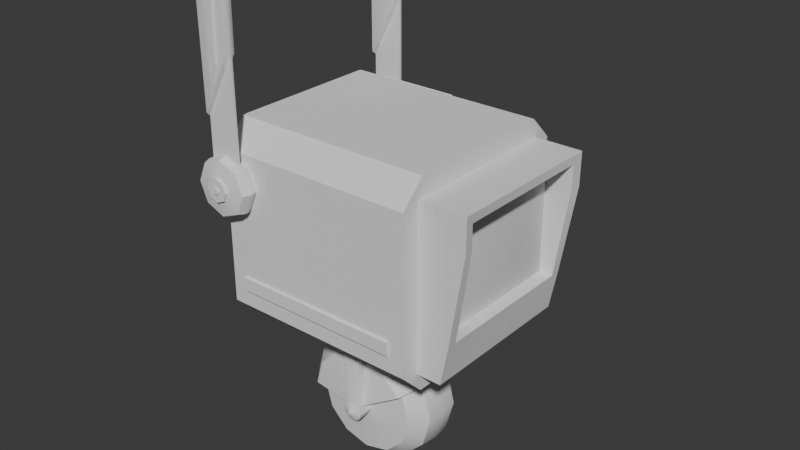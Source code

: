 # Source: Robot_.blend  (saved by Blender 4.3.34; exported with 4.5.12 LTS)
import bpy
from mathutils import Matrix  # noqa: F401  (used for matrix-valued properties, if any)

bpy.ops.wm.read_factory_settings(use_empty=True)
scene = bpy.context.scene
scene.name = 'Scene'

# ---- collections
col_collection = bpy.data.collections.new('Collection'); scene.collection.children.link(col_collection)

# ---- node groups
ng_smooth_by_angle = bpy.data.node_groups.new('Smooth by Angle', 'GeometryNodeTree')
_s = ng_smooth_by_angle.interface.new_socket(name='Mesh', in_out='OUTPUT', socket_type='NodeSocketGeometry')
_s = ng_smooth_by_angle.interface.new_socket(name='Mesh', in_out='INPUT', socket_type='NodeSocketGeometry')
_s = ng_smooth_by_angle.interface.new_socket(name='Angle', in_out='INPUT', socket_type='NodeSocketFloat')
_s.subtype = 'ANGLE'
_s.default_value = 0.5236
_s.min_value = 0.0
_s.max_value = 3.142
_s.description = 'Maximum face angle for smooth edges'
_s = ng_smooth_by_angle.interface.new_socket(name='Ignore Sharpness', in_out='INPUT', socket_type='NodeSocketBool')
_s.force_non_field = True
ng_smooth_by_angle.description = 'Set the sharpness of mesh edges based on the angle between the neighboring faces'
ng_smooth_by_angle.is_modifier = True
_N = ng_smooth_by_angle.nodes; _L = ng_smooth_by_angle.links
n0 = _N.new('GeometryNodeSetShadeSmooth'); n0.name = 'Set Shade Smooth'; n0.location = (120, -80)
n0.domain = 'EDGE'
n1 = _N.new('GeometryNodeSetShadeSmooth'); n1.name = 'Set Shade Smooth.001'; n1.location = (300, -80)
n2 = _N.new('NodeGroupOutput'); n2.name = 'Group Output'; n2.location = (480, -80)
n3 = _N.new('GeometryNodeInputMeshEdgeAngle'); n3.name = 'Edge Angle'; n3.location = (-440, -240)
n4 = _N.new('NodeGroupInput'); n4.name = 'Group Input'; n4.location = (-80, -80)
n5 = _N.new('GeometryNodeInputEdgeSmooth'); n5.name = 'Is Edge Smooth'; n5.location = (-260, -120)
n6 = _N.new('GeometryNodeInputShadeSmooth'); n6.name = 'Is Shade Smooth'; n6.location = (-440, -397)
n7 = _N.new('FunctionNodeCompare'); n7.name = 'Compare'; n7.location = (-260, -260)
n7.operation = 'LESS_EQUAL'
n7.inputs[6].default_value = (0.0, 0.0, 0.0, 0.0)
n7.inputs[7].default_value = (0.0, 0.0, 0.0, 0.0)
n8 = _N.new('FunctionNodeBooleanMath'); n8.name = 'Boolean Math.001'; n8.location = (-80, -260)
n9 = _N.new('NodeGroupInput'); n9.name = 'Group Input.001'; n9.location = (-440, -329)
n10 = _N.new('NodeGroupInput'); n10.name = 'Group Input.002'; n10.location = (-259, -189)
n11 = _N.new('FunctionNodeBooleanMath'); n11.name = 'Boolean Math'; n11.location = (-80, -149)
n11.operation = 'OR'
n12 = _N.new('FunctionNodeBooleanMath'); n12.name = 'Boolean Math.002'; n12.location = (-260, -380)
n12.operation = 'OR'
n13 = _N.new('NodeGroupInput'); n13.name = 'Group Input.003'; n13.location = (-440, -460)
_L.new(n3.outputs[0], n7.inputs[0])
_L.new(n1.outputs[0], n2.inputs[0])
_L.new(n9.outputs[1], n7.inputs[1])
_L.new(n7.outputs[0], n8.inputs[0])
_L.new(n4.outputs[0], n0.inputs[0])
_L.new(n0.outputs[0], n1.inputs[0])
_L.new(n8.outputs[0], n0.inputs[2])
_L.new(n10.outputs[2], n11.inputs[1])
_L.new(n5.outputs[0], n11.inputs[0])
_L.new(n11.outputs[0], n0.inputs[1])
_L.new(n13.outputs[2], n12.inputs[1])
_L.new(n6.outputs[0], n12.inputs[0])
_L.new(n12.outputs[0], n8.inputs[1])
n2.is_active_output = True

# ---- world
world_world = bpy.data.worlds.new('World'); scene.world = world_world
world_world.use_nodes = True; world_world.node_tree.nodes.clear()
_N = world_world.node_tree.nodes; _L = world_world.node_tree.links
n0 = _N.new('ShaderNodeOutputWorld'); n0.name = 'World Output'; n0.location = (300, 300)
n1 = _N.new('ShaderNodeBackground'); n1.name = 'Background'; n1.location = (10, 300)
n1.inputs[0].default_value = (0.05088, 0.05088, 0.05088, 1.0)
_L.new(n1.outputs[0], n0.inputs[0])
n0.is_active_output = True
world_world.color = (0.05088, 0.05088, 0.05088)
world_world.sun_shadow_jitter_overblur = 0.0

# ---- meshes
me_circle = bpy.data.meshes.new('Circle')
me_circle.from_pydata([(-0.1974, 0.496, 0.1389), (-0.4903, -0.2111, 0.1389), (-0.1974, -0.9182, 0.1389), (0.5097, -1.211, 0.1389), (1.217, -0.9182, 0.1389), (1.51, -0.2111, 0.1389), (1.217, 0.496, 0.1389), (0.5097, 0.7889, 0.1389), (-0.1974, 0.496, 0.7435), (-0.4903, -0.2111, 0.7435), (-0.1974, -0.9182, 0.7435), (0.5097, -1.211, 0.7435), (1.217, -0.9182, 0.7435), (1.51, -0.2111, 0.7435), (1.217, 0.496, 0.7435), (0.5097, 0.7889, 0.7435), (0.1958, 0.1028, 0.8552), (0.06579, -0.2111, 0.8552), (0.1958, -0.525, 0.8552), (0.5097, -0.655, 0.8552), (0.8235, -0.525, 0.8552), (0.9535, -0.2111, 0.8552), (0.8235, 0.1028, 0.8552), (0.5097, 0.2328, 0.8552), (0.2104, 0.08816, 0.9477), (0.08643, -0.2111, 0.9477), (0.2104, -0.5104, 0.9477), (0.5097, -0.6343, 0.9477), (0.8089, -0.5104, 0.9477), (0.9329, -0.2111, 0.9477), (0.8089, 0.08816, 0.9477), (0.5097, 0.2121, 0.9477), (0.4135, -0.1149, 0.9477), (0.3737, -0.2111, 0.9477), (0.4135, -0.3073, 0.9477), (0.5097, -0.3471, 0.9477), (0.6058, -0.3073, 0.9477), (0.6457, -0.2111, 0.9477), (0.6058, -0.1149, 0.9477), (0.5097, -0.07511, 0.9477), (0.4135, -0.1149, 0.9995), (0.3737, -0.2111, 0.9995), (0.4135, -0.3073, 0.9995), (0.5097, -0.3471, 0.9995), (0.6058, -0.3073, 0.9995), (0.6457, -0.2111, 0.9995), (0.6058, -0.1149, 0.9995), (0.5097, -0.07511, 0.9995), (1.078, 7.323, 0.4643), (1.078, 7.323, 0.3691), (-0.05821, 7.323, 0.3691), (-0.05821, 7.323, 0.4643), (1.078, 0.6137, 0.3691), (1.078, 0.6137, 0.4643), (-0.05822, 0.6137, 0.3691), (-0.05822, 0.6137, 0.4643), (0.1689, 7.323, 0.3691), (0.8504, 7.323, 0.3691), (0.8504, 0.6137, 0.4643), (0.1689, 0.6137, 0.4643), (0.1689, 0.6137, 0.3691), (0.8504, 0.6137, 0.3691), (0.8504, 7.323, 0.4643), (0.1689, 7.323, 0.4643), (0.1689, 2.516, 0.3691), (0.8504, 3.839, 0.3691), (0.1689, 2.516, 0.4643), (0.8504, 3.839, 0.4643), (-0.05822, 2.076, 0.4643), (1.078, 4.279, 0.4643), (1.078, 4.279, 0.3691), (-0.05822, 2.076, 0.3691), (0.627, 3.906, 0.6135), (0.6824, 7.094, 0.612), (0.3452, 3.305, 0.6107), (0.3701, 7.095, 0.6142), (-0.1316, 7.271, 0.5883), (1.01, 4.296, 0.2167), (1.01, 4.296, 0.6167), (-0.1316, 7.271, 0.2451), (-0.2268, 2.142, 0.46), (-0.2268, 2.142, 0.3734), (1.025, 7.27, 0.624), (1.025, 7.27, 0.2094), (0.7912, 3.868, 0.6136), (0.8501, 7.258, 0.6122), (0.1754, 2.554, 0.6104), (0.2063, 7.261, 0.6141), (0.7912, 3.868, 0.2198), (0.1754, 2.554, 0.223), (0.8501, 7.258, 0.2212), (0.2063, 7.261, 0.2193), (0.619, 4.001, 0.6921), (0.6707, 6.98, 0.6908), (0.3557, 3.439, 0.6895), (0.379, 6.981, 0.6928), (-0.2561, 0.5547, 0.5006), (-0.26, 0.5585, 0.3202), (-0.5788, -0.2111, 0.3202), (-0.5733, -0.2111, 0.5006), (-0.26, -0.9807, 0.3202), (-0.2561, -0.9769, 0.5006), (0.5097, -1.3, 0.3202), (0.5097, -1.294, 0.5006), (1.279, -0.9807, 0.3202), (1.275, -0.9769, 0.5006), (1.598, -0.2111, 0.3202), (1.593, -0.2111, 0.5006), (1.279, 0.5585, 0.3202), (1.275, 0.5547, 0.5006), (0.5097, 0.8773, 0.3202), (0.5097, 0.8719, 0.5006)], [], [(107, 109, 14, 13), (103, 105, 12, 11), (111, 96, 8, 15), (0, 1, 98, 97), (109, 111, 15, 14), (105, 107, 13, 12), (101, 103, 11, 10), (7, 0, 97, 110), (99, 101, 10, 9), (5, 6, 108, 106), (3, 4, 104, 102), (1, 2, 100, 98), (6, 7, 110, 108), (4, 5, 106, 104), (2, 3, 102, 100), (14, 15, 23, 22), (12, 13, 21, 20), (10, 11, 19, 18), (8, 9, 17, 16), (15, 8, 16, 23), (13, 14, 22, 21), (11, 12, 20, 19), (9, 10, 18, 17), (17, 18, 26, 25), (22, 23, 31, 30), (20, 21, 29, 28), (18, 19, 27, 26), (16, 17, 25, 24), (23, 16, 24, 31), (21, 22, 30, 29), (19, 20, 28, 27), (31, 24, 32, 39), (29, 30, 38, 37), (27, 28, 36, 35), (25, 26, 34, 33), (30, 31, 39, 38), (28, 29, 37, 36), (26, 27, 35, 34), (24, 25, 33, 32), (34, 35, 43, 42), (32, 33, 41, 40), (39, 32, 40, 47), (37, 38, 46, 45), (35, 36, 44, 43), (33, 34, 42, 41), (38, 39, 47, 46), (36, 37, 45, 44), (41, 42, 43, 44, 45, 46, 47, 40), (69, 70, 49, 48), (71, 64, 60, 54), (63, 62, 57, 56), (48, 62, 85, 82), (58, 67, 66, 59), (53, 52, 70, 69), (56, 57, 90, 91), (59, 66, 68, 55), (68, 66, 86, 80), (54, 55, 68, 71), (50, 56, 91, 79), (51, 63, 56, 50), (62, 48, 49, 57), (66, 67, 84, 86), (64, 65, 61, 60), (53, 69, 67, 58), (65, 70, 52, 61), (51, 50, 79, 76), (69, 48, 82, 78), (77, 88, 90, 83), (73, 75, 95, 93), (85, 84, 78, 82), (89, 81, 79, 91), (76, 80, 86, 87), (74, 72, 92, 94), (81, 80, 76, 79), (63, 51, 76, 87), (62, 63, 87, 85), (64, 71, 81, 89), (57, 49, 83, 90), (70, 65, 88, 77), (71, 68, 80, 81), (65, 64, 89, 88), (49, 70, 77, 83), (67, 69, 78, 84), (73, 72, 84, 85), (74, 75, 87, 86), (75, 73, 85, 87), (72, 74, 86, 84), (89, 91, 90, 88), (95, 94, 92, 93), (72, 73, 93, 92), (75, 74, 94, 95), (99, 96, 97, 98), (101, 99, 98, 100), (103, 101, 100, 102), (105, 103, 102, 104), (107, 105, 104, 106), (109, 107, 106, 108), (111, 109, 108, 110), (96, 111, 110, 97), (96, 99, 9, 8), (1, 0, 7, 6, 5, 4, 3, 2)])
me_circle.polygons.foreach_set('use_smooth', [True] * 101)
_uv = me_circle.uv_layers.new(name='UVMap')
_uv.uv.foreach_set('vector', [0.0, 0.0, 0.0, 0.0, 0.0, 0.0, 0.0, 0.0, 0.0, 0.0, 0.0, 0.0, 0.0, 0.0, 0.0, 0.0, 0.0, 0.0, 0.0, 0.0, 0.0, 0.0, 0.0, 0.0, 0.0, 0.0, 0.0, 0.0, 0.0, 0.0, 0.0, 0.0, 0.0, 0.0, 0.0, 0.0, 0.0, 0.0, 0.0, 0.0, 0.0, 0.0, 0.0, 0.0, 0.0, 0.0, 0.0, 0.0, 0.0, 0.0, 0.0, 0.0, 0.0, 0.0, 0.0, 0.0, 0.0, 0.0, 0.0, 0.0, 0.0, 0.0, 0.0, 0.0, 0.0, 0.0, 0.0, 0.0, 0.0, 0.0, 0.0, 0.0, 0.0, 0.0, 0.0, 0.0, 0.0, 0.0, 0.0, 0.0, 0.0, 0.0, 0.0, 0.0, 0.0, 0.0, 0.0, 0.0, 0.0, 0.0, 0.0, 0.0, 0.0, 0.0, 0.0, 0.0, 0.0, 0.0, 0.0, 0.0, 0.0, 0.0, 0.0, 0.0, 0.0, 0.0, 0.0, 0.0, 0.0, 0.0, 0.0, 0.0, 0.0, 0.0, 0.0, 0.0, 0.0, 0.0, 0.0, 0.0, 0.0, 0.0, 0.0, 0.0, 0.0, 0.0, 0.0, 0.0, 0.0, 0.0, 0.0, 0.0, 0.0, 0.0, 0.0, 0.0, 0.0, 0.0, 0.0, 0.0, 0.0, 0.0, 0.0, 0.0, 0.0, 0.0, 0.0, 0.0, 0.0, 0.0, 0.0, 0.0, 0.0, 0.0, 0.0, 0.0, 0.0, 0.0, 0.0, 0.0, 0.0, 0.0, 0.0, 0.0, 0.0, 0.0, 0.0, 0.0, 0.0, 0.0, 0.0, 0.0, 0.0, 0.0, 0.0, 0.0, 0.0, 0.0, 0.0, 0.0, 0.0, 0.0, 0.0, 0.0, 0.0, 0.0, 0.0, 0.0, 0.0, 0.0, 0.0, 0.0, 0.0, 0.0, 0.0, 0.0, 0.0, 0.0, 0.0, 0.0, 0.0, 0.0, 0.0, 0.0, 0.0, 0.0, 0.0, 0.0, 0.0, 0.0, 0.0, 0.0, 0.0, 0.0, 0.0, 0.0, 0.0, 0.0, 0.0, 0.0, 0.0, 0.0, 0.0, 0.0, 0.0, 0.0, 0.0, 0.0, 0.0, 0.0, 0.0, 0.0, 0.0, 0.0, 0.0, 0.0, 0.0, 0.0, 0.0, 0.0, 0.0, 0.0, 0.0, 0.0, 0.0, 0.0, 0.0, 0.0, 0.0, 0.0, 0.0, 0.0, 0.0, 0.0, 0.0, 0.0, 0.0, 0.0, 0.0, 0.0, 0.0, 0.0, 0.0, 0.0, 0.0, 0.0, 0.0, 0.0, 0.0, 0.0, 0.0, 0.0, 0.0, 0.0, 0.0, 0.0, 0.0, 0.0, 0.0, 0.0, 0.0, 0.0, 0.0, 0.0, 0.0, 0.0, 0.0, 0.0, 0.0, 0.0, 0.0, 0.0, 0.0, 0.0, 0.0, 0.0, 0.0, 0.0, 0.0, 0.0, 0.0, 0.0, 0.0, 0.0, 0.0, 0.0, 0.0, 0.0, 0.0, 0.0, 0.0, 0.0, 0.0, 0.0, 0.0, 0.0, 0.0, 0.0, 0.0, 0.0, 0.0, 0.0, 0.0, 0.0, 0.0, 0.0, 0.0, 0.0, 0.0, 0.0, 0.0, 0.0, 0.0, 0.0, 0.0, 0.0, 0.0, 0.0, 0.0, 0.0, 0.0, 0.0, 0.0, 0.0, 0.0, 0.0, 0.0, 0.0, 0.0, 0.0, 0.0, 0.0, 0.0, 0.0, 0.0, 0.0, 0.0, 0.0, 0.0, 0.0, 0.0, 0.0, 0.0, 0.0, 0.0, 0.0, 0.0, 0.0, 0.0, 0.0, 0.0, 0.0, 0.0, 0.0, 0.0, 0.0, 0.0, 0.0, 0.0, 0.0, 0.0, 0.0, 0.0, 0.0, 0.0, 0.0, 0.0, 0.0, 0.0, 0.0, 0.0, 0.0, 0.625, 0.75, 0.375, 0.75, 0.375, 0.75, 0.625, 0.75, 0.375, 0.5, 0.375, 0.55, 0.375, 0.55, 0.375, 0.5, 0.625, 0.55, 0.625, 0.7, 0.375, 0.7, 0.375, 0.55, 0.625, 0.75, 0.625, 0.7, 0.625, 0.7, 0.625, 0.75, 0.625, 0.7, 0.625, 0.7, 0.625, 0.55, 0.625, 0.55, 0.625, 0.75, 0.375, 0.75, 0.375, 0.75, 0.625, 0.75, 0.375, 0.55, 0.375, 0.7, 0.375, 0.7, 0.375, 0.55, 0.625, 0.55, 0.625, 0.55, 0.625, 0.5, 0.625, 0.5, 0.625, 0.5, 0.625, 0.55, 0.625, 0.55, 0.625, 0.5, 0.375, 0.5, 0.625, 0.5, 0.625, 0.5, 0.375, 0.5, 0.375, 0.5, 0.375, 0.55, 0.375, 0.55, 0.375, 0.5, 0.625, 0.5, 0.625, 0.55, 0.375, 0.55, 0.375, 0.5, 0.625, 0.7, 0.625, 0.75, 0.375, 0.75, 0.375, 0.7, 0.625, 0.55, 0.625, 0.7, 0.625, 0.7, 0.625, 0.55, 0.375, 0.55, 0.375, 0.7, 0.375, 0.7, 0.375, 0.55, 0.625, 0.75, 0.625, 0.75, 0.625, 0.7, 0.625, 0.7, 0.375, 0.7, 0.375, 0.75, 0.375, 0.75, 0.375, 0.7, 0.625, 0.5, 0.375, 0.5, 0.375, 0.5, 0.625, 0.5, 0.625, 0.75, 0.625, 0.75, 0.625, 0.75, 0.625, 0.75, 0.375, 0.75, 0.375, 0.7, 0.375, 0.7, 0.375, 0.75, 0.625, 0.6614, 0.625, 0.5886, 0.625, 0.5886, 0.625, 0.6614, 0.625, 0.7, 0.625, 0.7, 0.625, 0.75, 0.625, 0.75, 0.375, 0.55, 0.375, 0.5, 0.375, 0.5, 0.375, 0.55, 0.625, 0.5, 0.625, 0.5, 0.625, 0.55, 0.625, 0.55, 0.625, 0.5907, 0.625, 0.6592, 0.625, 0.6592, 0.625, 0.5907, 0.375, 0.5, 0.625, 0.5, 0.625, 0.5, 0.375, 0.5, 0.625, 0.55, 0.625, 0.5, 0.625, 0.5, 0.625, 0.55, 0.625, 0.7, 0.625, 0.55, 0.625, 0.55, 0.625, 0.7, 0.375, 0.55, 0.375, 0.5, 0.375, 0.5, 0.375, 0.55, 0.375, 0.7, 0.375, 0.75, 0.375, 0.75, 0.375, 0.7, 0.375, 0.75, 0.375, 0.7, 0.375, 0.7, 0.375, 0.75, 0.375, 0.5, 0.625, 0.5, 0.625, 0.5, 0.375, 0.5, 0.375, 0.7, 0.375, 0.55, 0.375, 0.55, 0.375, 0.7, 0.375, 0.75, 0.375, 0.75, 0.375, 0.75, 0.375, 0.75, 0.625, 0.7, 0.625, 0.75, 0.625, 0.75, 0.625, 0.7, 0.625, 0.6614, 0.625, 0.6592, 0.625, 0.7, 0.625, 0.7, 0.625, 0.5907, 0.625, 0.5886, 0.625, 0.55, 0.625, 0.55, 0.625, 0.5886, 0.625, 0.6614, 0.625, 0.7, 0.625, 0.55, 0.625, 0.6592, 0.625, 0.5907, 0.625, 0.55, 0.625, 0.7, 0.375, 0.55, 0.375, 0.55, 0.375, 0.7, 0.375, 0.7, 0.625, 0.5886, 0.625, 0.5907, 0.625, 0.6592, 0.625, 0.6614, 0.625, 0.6592, 0.625, 0.6614, 0.625, 0.6614, 0.625, 0.6592, 0.625, 0.5886, 0.625, 0.5907, 0.625, 0.5907, 0.625, 0.5886, 0.0, 0.0, 0.0, 0.0, 0.0, 0.0, 0.0, 0.0, 0.0, 0.0, 0.0, 0.0, 0.0, 0.0, 0.0, 0.0, 0.0, 0.0, 0.0, 0.0, 0.0, 0.0, 0.0, 0.0, 0.0, 0.0, 0.0, 0.0, 0.0, 0.0, 0.0, 0.0, 0.0, 0.0, 0.0, 0.0, 0.0, 0.0, 0.0, 0.0, 0.0, 0.0, 0.0, 0.0, 0.0, 0.0, 0.0, 0.0, 0.0, 0.0, 0.0, 0.0, 0.0, 0.0, 0.0, 0.0, 0.0, 0.0, 0.0, 0.0, 0.0, 0.0, 0.0, 0.0, 0.0, 0.0, 0.0, 0.0, 0.0, 0.0, 0.0, 0.0, 0.0, 0.0, 0.0, 0.0, 0.0, 0.0, 0.0, 0.0, 0.0, 0.0, 0.0, 0.0, 0.0, 0.0, 0.0, 0.0])
me_circle.update()
me_circle_001 = bpy.data.meshes.new('Circle.001')
me_circle_001.from_pydata([(0.0, 1.0, 0.2), (1.0, 0.0, 0.2), (0.866, 0.5, 0.2), (0.5, 0.866, 0.2), (0.5146, 0.8913, 0.0), (0.0, 1.029, 0.0), (1.029, 0.0, 0.0), (0.8913, 0.5146, 0.0), (0.0, 0.7921, 0.3837), (0.3961, 0.686, 0.3837), (0.686, 0.3961, 0.3837), (0.7921, 0.0, 0.3837), (0.0779, 0.1349, 0.4288), (0.1349, 0.0779, 0.4288), (0.1566, 0.0, 0.4288), (0.0, 0.1566, 0.4288), (0.0779, 0.1349, 0.5937), (0.1349, 0.0779, 0.5937), (0.1566, 0.0, 0.5937), (0.0, 0.1566, 0.5937), (0.0, 0.1566, 0.5343), (0.0779, 0.1349, 0.5343), (0.1349, 0.0779, 0.5343), (0.1566, 0.0, 0.5343), (-1.0, 0.0, 0.2), (-0.866, 0.5, 0.2), (-0.5, 0.866, 0.2), (-0.5146, 0.8913, 0.0), (-1.029, 0.0, 0.0), (-0.8913, 0.5146, 0.0), (-0.3961, 0.686, 0.3837), (-0.686, 0.3961, 0.3837), (-0.7921, 0.0, 0.3837), (-0.0779, 0.1349, 0.4288), (-0.1349, 0.0779, 0.4288), (-0.1566, 0.0, 0.4288), (-0.0779, 0.1349, 0.5937), (-0.1349, 0.0779, 0.5937), (-0.1566, 0.0, 0.5937), (-0.0779, 0.1349, 0.5343), (-0.1349, 0.0779, 0.5343), (-0.1566, 0.0, 0.5343), (0.0, -1.0, 0.2), (0.866, -0.5, 0.2), (0.5, -0.866, 0.2), (0.5146, -0.8913, 0.0), (0.0, -1.029, 0.0), (0.8913, -0.5146, 0.0), (0.0, -0.7921, 0.3837), (0.3961, -0.686, 0.3837), (0.686, -0.3961, 0.3837), (0.0779, -0.1349, 0.4288), (0.1349, -0.0779, 0.4288), (0.0, -0.1566, 0.4288), (0.0779, -0.1349, 0.5937), (0.1349, -0.0779, 0.5937), (0.0, -0.1566, 0.5937), (0.0, -0.1566, 0.5343), (0.0779, -0.1349, 0.5343), (0.1349, -0.0779, 0.5343), (-0.866, -0.5, 0.2), (-0.5, -0.866, 0.2), (-0.5146, -0.8913, 0.0), (-0.8913, -0.5146, 0.0), (-0.3961, -0.686, 0.3837), (-0.686, -0.3961, 0.3837), (-0.0779, -0.1349, 0.4288), (-0.1349, -0.0779, 0.4288), (-0.0779, -0.1349, 0.5937), (-0.1349, -0.0779, 0.5937), (-0.0779, -0.1349, 0.5343), (-0.1349, -0.0779, 0.5343), (0.1349, 1.51, 0.5937), (0.0779, 1.51, 0.5937), (0.0, 1.51, 0.5937), (0.0779, 1.51, 0.5343), (0.1349, 1.51, 0.5343), (0.0, 1.51, 0.5343), (-0.1349, 1.51, 0.5937), (-0.0779, 1.51, 0.5937), (-0.0779, 1.51, 0.5343), (-0.1349, 1.51, 0.5343), (0.05301, 0.09182, 0.614), (0.09182, 0.05301, 0.614), (0.1066, 1.442e-09, 0.614), (0.0, 0.1066, 0.614), (-0.05301, 0.09182, 0.614), (-0.09182, 0.05301, 0.614), (-0.1066, 1.442e-09, 0.614), (0.05301, -0.09182, 0.614), (0.09182, -0.05301, 0.614), (0.0, -0.1066, 0.614), (-0.05301, -0.09182, 0.614), (-0.09182, -0.05301, 0.614), (0.01672, 0.02896, 0.6311), (0.02896, 0.01672, 0.6311), (0.03362, -5.12e-10, 0.6311), (-4.251e-10, 0.03362, 0.6311), (-0.01672, 0.02896, 0.6311), (-0.02896, 0.01672, 0.6311), (-0.03362, -5.12e-10, 0.6311), (0.01672, -0.02896, 0.6311), (0.02896, -0.01672, 0.6311), (-4.251e-10, -0.03362, 0.6311), (-0.01672, -0.02896, 0.6311), (-0.02896, -0.01672, 0.6311), (0.01672, 0.02896, 0.6478), (0.02896, 0.01672, 0.6478), (0.03362, 2.162e-10, 0.6478), (-4.251e-10, 0.03362, 0.6478), (-0.01672, 0.02896, 0.6478), (-0.02896, 0.01672, 0.6478), (-0.03362, 2.162e-10, 0.6478), (0.01672, -0.02896, 0.6478), (0.02896, -0.01672, 0.6478), (-4.251e-10, -0.03362, 0.6478), (-0.01672, -0.02896, 0.6478), (-0.02896, -0.01672, 0.6478), (6.165e-10, 1.138, 0.2513), (0.9378, 0.6093, 0.2499), (0.5504, 0.9909, 0.2513), (0.5705, 1.026, 0.0), (0.0, 1.179, 0.0), (0.9704, 0.6313, 0.0), (0.0, 0.8783, 0.4857), (0.4204, 0.7657, 0.4857), (0.7214, 0.469, 0.4851), (0.0819, 0.1794, 0.5416), (0.1408, 0.1213, 0.5415), (0.0, 0.2022, 0.5416), (-1.098, 0.06384, 0.2499), (-0.9533, 0.588, 0.2513), (-0.5504, 0.9909, 0.2513), (-0.5705, 1.026, 0.0), (-1.137, 0.06655, 0.0), (-0.9881, 0.6081, 0.0), (-0.4204, 0.7657, 0.4857), (-0.7281, 0.458, 0.4857), (-0.8404, 0.05054, 0.4851), (-0.0819, 0.1794, 0.5416), (-0.1418, 0.1195, 0.5416), (-0.1646, 0.03974, 0.5415)], [], [(5, 4, 3, 0), (7, 6, 1, 2), (4, 7, 2, 3), (2, 1, 11, 10), (3, 2, 10, 9), (0, 3, 9, 8), (10, 11, 14, 13), (9, 10, 13, 12), (8, 9, 12, 15), (22, 17, 72, 76), (37, 40, 81, 78), (22, 23, 18, 17), (13, 14, 23, 22), (12, 13, 22, 21), (15, 12, 21, 20), (5, 0, 26, 27), (29, 25, 24, 28), (27, 26, 25, 29), (25, 31, 32, 24), (26, 30, 31, 25), (0, 8, 30, 26), (31, 34, 35, 32), (30, 33, 34, 31), (8, 15, 33, 30), (17, 16, 73, 72), (40, 39, 80, 81), (40, 37, 38, 41), (34, 40, 41, 35), (33, 39, 40, 34), (15, 20, 39, 33), (46, 42, 44, 45), (47, 43, 1, 6), (45, 44, 43, 47), (43, 50, 11, 1), (44, 49, 50, 43), (42, 48, 49, 44), (50, 52, 14, 11), (49, 51, 52, 50), (48, 53, 51, 49), (57, 56, 54, 58), (58, 54, 55, 59), (59, 55, 18, 23), (52, 59, 23, 14), (51, 58, 59, 52), (53, 57, 58, 51), (46, 62, 61, 42), (63, 28, 24, 60), (62, 63, 60, 61), (60, 24, 32, 65), (61, 60, 65, 64), (42, 61, 64, 48), (65, 32, 35, 67), (64, 65, 67, 66), (48, 64, 66, 53), (57, 70, 68, 56), (70, 71, 69, 68), (71, 41, 38, 69), (67, 35, 41, 71), (66, 67, 71, 70), (53, 66, 70, 57), (77, 75, 73, 74), (75, 76, 72, 73), (77, 74, 79, 80), (80, 79, 78, 81), (39, 20, 77, 80), (21, 22, 76, 75), (16, 19, 74, 73), (36, 37, 78, 79), (20, 21, 75, 77), (19, 36, 79, 74), (17, 18, 84, 83), (18, 55, 90, 84), (68, 69, 93, 92), (38, 37, 87, 88), (16, 17, 83, 82), (55, 54, 89, 90), (56, 68, 92, 91), (19, 16, 82, 85), (54, 56, 91, 89), (37, 36, 86, 87), (69, 38, 88, 93), (36, 19, 85, 86), (89, 91, 103, 101), (86, 85, 97, 98), (85, 82, 94, 97), (93, 88, 100, 105), (84, 90, 102, 96), (88, 87, 99, 100), (92, 93, 105, 104), (83, 84, 96, 95), (90, 89, 101, 102), (87, 86, 98, 99), (91, 92, 104, 103), (82, 83, 95, 94), (94, 95, 107, 106), (101, 103, 115, 113), (98, 97, 109, 110), (97, 94, 106, 109), (105, 100, 112, 117), (96, 102, 114, 108), (100, 99, 111, 112), (104, 105, 117, 116), (95, 96, 108, 107), (102, 101, 113, 114), (99, 98, 110, 111), (103, 104, 116, 115), (108, 114, 113, 115, 116, 117, 112, 111, 110, 109, 106, 107), (122, 121, 120, 118), (121, 123, 119, 120), (120, 119, 126, 125), (118, 120, 125, 124), (125, 126, 128, 127), (124, 125, 127, 129), (122, 118, 132, 133), (135, 131, 130, 134), (133, 132, 131, 135), (131, 137, 138, 130), (132, 136, 137, 131), (118, 124, 136, 132), (137, 140, 141, 138), (136, 139, 140, 137), (124, 129, 139, 136)])
me_circle_001.polygons.foreach_set('use_smooth', [True] * 122)
_uv = me_circle_001.uv_layers.new(name='UVMap')
_uv.uv.foreach_set('vector', [0.0, 0.0, 0.0, 0.0, 0.0, 0.0, 0.0, 0.0, 0.0, 0.0, 0.0, 0.0, 0.0, 0.0, 0.0, 0.0, 0.0, 0.0, 0.0, 0.0, 0.0, 0.0, 0.0, 0.0, 0.0, 0.0, 0.0, 0.0, 0.0, 0.0, 0.0, 0.0, 0.0, 0.0, 0.0, 0.0, 0.0, 0.0, 0.0, 0.0, 0.0, 0.0, 0.0, 0.0, 0.0, 0.0, 0.0, 0.0, 0.0, 0.0, 0.0, 0.0, 0.0, 0.0, 0.0, 0.0, 0.0, 0.0, 0.0, 0.0, 0.0, 0.0, 0.0, 0.0, 0.0, 0.0, 0.0, 0.0, 0.0, 0.0, 0.0, 0.0, 0.0, 0.0, 0.0, 0.0, 0.0, 0.0, 0.0, 0.0, 0.0, 0.0, 0.0, 0.0, 0.0, 0.0, 0.0, 0.0, 0.0, 0.0, 0.0, 0.0, 0.0, 0.0, 0.0, 0.0, 0.0, 0.0, 0.0, 0.0, 0.0, 0.0, 0.0, 0.0, 0.0, 0.0, 0.0, 0.0, 0.0, 0.0, 0.0, 0.0, 0.0, 0.0, 0.0, 0.0, 0.0, 0.0, 0.0, 0.0, 0.0, 0.0, 0.0, 0.0, 0.0, 0.0, 0.0, 0.0, 0.0, 0.0, 0.0, 0.0, 0.0, 0.0, 0.0, 0.0, 0.0, 0.0, 0.0, 0.0, 0.0, 0.0, 0.0, 0.0, 0.0, 0.0, 0.0, 0.0, 0.0, 0.0, 0.0, 0.0, 0.0, 0.0, 0.0, 0.0, 0.0, 0.0, 0.0, 0.0, 0.0, 0.0, 0.0, 0.0, 0.0, 0.0, 0.0, 0.0, 0.0, 0.0, 0.0, 0.0, 0.0, 0.0, 0.0, 0.0, 0.0, 0.0, 0.0, 0.0, 0.0, 0.0, 0.0, 0.0, 0.0, 0.0, 0.0, 0.0, 0.0, 0.0, 0.0, 0.0, 0.0, 0.0, 0.0, 0.0, 0.0, 0.0, 0.0, 0.0, 0.0, 0.0, 0.0, 0.0, 0.0, 0.0, 0.0, 0.0, 0.0, 0.0, 0.0, 0.0, 0.0, 0.0, 0.0, 0.0, 0.0, 0.0, 0.0, 0.0, 0.0, 0.0, 0.0, 0.0, 0.0, 0.0, 0.0, 0.0, 0.0, 0.0, 0.0, 0.0, 0.0, 0.0, 0.0, 0.0, 0.0, 0.0, 0.0, 0.0, 0.0, 0.0, 0.0, 0.0, 0.0, 0.0, 0.0, 0.0, 0.0, 0.0, 0.0, 0.0, 0.0, 0.0, 0.0, 0.0, 0.0, 0.0, 0.0, 0.0, 0.0, 0.0, 0.0, 0.0, 0.0, 0.0, 0.0, 0.0, 0.0, 0.0, 0.0, 0.0, 0.0, 0.0, 0.0, 0.0, 0.0, 0.0, 0.0, 0.0, 0.0, 0.0, 0.0, 0.0, 0.0, 0.0, 0.0, 0.0, 0.0, 0.0, 0.0, 0.0, 0.0, 0.0, 0.0, 0.0, 0.0, 0.0, 0.0, 0.0, 0.0, 0.0, 0.0, 0.0, 0.0, 0.0, 0.0, 0.0, 0.0, 0.0, 0.0, 0.0, 0.0, 0.0, 0.0, 0.0, 0.0, 0.0, 0.0, 0.0, 0.0, 0.0, 0.0, 0.0, 0.0, 0.0, 0.0, 0.0, 0.0, 0.0, 0.0, 0.0, 0.0, 0.0, 0.0, 0.0, 0.0, 0.0, 0.0, 0.0, 0.0, 0.0, 0.0, 0.0, 0.0, 0.0, 0.0, 0.0, 0.0, 0.0, 0.0, 0.0, 0.0, 0.0, 0.0, 0.0, 0.0, 0.0, 0.0, 0.0, 0.0, 0.0, 0.0, 0.0, 0.0, 0.0, 0.0, 0.0, 0.0, 0.0, 0.0, 0.0, 0.0, 0.0, 0.0, 0.0, 0.0, 0.0, 0.0, 0.0, 0.0, 0.0, 0.0, 0.0, 0.0, 0.0, 0.0, 0.0, 0.0, 0.0, 0.0, 0.0, 0.0, 0.0, 0.0, 0.0, 0.0, 0.0, 0.0, 0.0, 0.0, 0.0, 0.0, 0.0, 0.0, 0.0, 0.0, 0.0, 0.0, 0.0, 0.0, 0.0, 0.0, 0.0, 0.0, 0.0, 0.0, 0.0, 0.0, 0.0, 0.0, 0.0, 0.0, 0.0, 0.0, 0.0, 0.0, 0.0, 0.0, 0.0, 0.0, 0.0, 0.0, 0.0, 0.0, 0.0, 0.0, 0.0, 0.0, 0.0, 0.0, 0.0, 0.0, 0.0, 0.0, 0.0, 0.0, 0.0, 0.0, 0.0, 0.0, 0.0, 0.0, 0.0, 0.0, 0.0, 0.0, 0.0, 0.0, 0.0, 0.0, 0.0, 0.0, 0.0, 0.0, 0.0, 0.0, 0.0, 0.0, 0.0, 0.0, 0.0, 0.0, 0.0, 0.0, 0.0, 0.0, 0.0, 0.0, 0.0, 0.0, 0.0, 0.0, 0.0, 0.0, 0.0, 0.0, 0.0, 0.0, 0.0, 0.0, 0.0, 0.0, 0.0, 0.0, 0.0, 0.0, 0.0, 0.0, 0.0, 0.0, 0.0, 0.0, 0.0, 0.0, 0.0, 0.0, 0.0, 0.0, 0.0, 0.0, 0.0, 0.0, 0.0, 0.0, 0.0, 0.0, 0.0, 0.0, 0.0, 0.0, 0.0, 0.0, 0.0, 0.0, 0.0, 0.0, 0.0, 0.0, 0.0, 0.0, 0.0, 0.0, 0.0, 0.0, 0.0, 0.0, 0.0, 0.0, 0.0, 0.0, 0.0, 0.0, 0.0, 0.0, 0.0, 0.0, 0.0, 0.0, 0.0, 0.0, 0.0, 0.0, 0.0, 0.0, 0.0, 0.0, 0.0, 0.0, 0.0, 0.0, 0.0, 0.0, 0.0, 0.0, 0.0, 0.0, 0.0, 0.0, 0.0, 0.0, 0.0, 0.0, 0.0, 0.0, 0.0, 0.0, 0.0, 0.0, 0.0, 0.0, 0.0, 0.0, 0.0, 0.0, 0.0, 0.0, 0.0, 0.0, 0.0, 0.0, 0.0, 0.0, 0.0, 0.0, 0.0, 0.0, 0.0, 0.0, 0.0, 0.0, 0.0, 0.0, 0.0, 0.0, 0.0, 0.0, 0.0, 0.0, 0.0, 0.0, 0.0, 0.0, 0.0, 0.0, 0.0, 0.0, 0.0, 0.0, 0.0, 0.0, 0.0, 0.0, 0.0, 0.0, 0.0, 0.0, 0.0, 0.0, 0.0, 0.0, 0.0, 0.0, 0.0, 0.0, 0.0, 0.0, 0.0, 0.0, 0.0, 0.0, 0.0, 0.0, 0.0, 0.0, 0.0, 0.0, 0.0, 0.0, 0.0, 0.0, 0.0, 0.0, 0.0, 0.0, 0.0, 0.0, 0.0, 0.0, 0.0, 0.0, 0.0, 0.0, 0.0, 0.0, 0.0, 0.0, 0.0, 0.0, 0.0, 0.0, 0.0, 0.0, 0.0, 0.0, 0.0, 0.0, 0.0, 0.0, 0.0, 0.0, 0.0, 0.0, 0.0, 0.0, 0.0, 0.0, 0.0, 0.0, 0.0, 0.0, 0.0, 0.0, 0.0, 0.0, 0.0, 0.0, 0.0, 0.0, 0.0, 0.0, 0.0, 0.0, 0.0, 0.0, 0.0, 0.0, 0.0, 0.0, 0.0, 0.0, 0.0, 0.0, 0.0, 0.0, 0.0, 0.0, 0.0, 0.0, 0.0, 0.0, 0.0, 0.0, 0.0, 0.0, 0.0, 0.0, 0.0, 0.0, 0.0, 0.0, 0.0, 0.0, 0.0, 0.0, 0.0, 0.0, 0.0, 0.0, 0.0, 0.0, 0.0, 0.0, 0.0, 0.0, 0.0, 0.0, 0.0, 0.0, 0.0, 0.0, 0.0, 0.0, 0.0, 0.0, 0.0, 0.0, 0.0, 0.0, 0.0, 0.0, 0.0, 0.0, 0.0, 0.0, 0.0, 0.0, 0.0, 0.0, 0.0, 0.0, 0.0, 0.0, 0.0, 0.0, 0.0, 0.0, 0.0, 0.0, 0.0, 0.0, 0.0, 0.0, 0.0, 0.0, 0.0, 0.0, 0.0, 0.0, 0.0, 0.0, 0.0, 0.0, 0.0, 0.0, 0.0, 0.0, 0.0, 0.0, 0.0, 0.0, 0.0, 0.0, 0.0, 0.0, 0.0, 0.0, 0.0, 0.0, 0.0, 0.0, 0.0, 0.0, 0.0, 0.0, 0.0, 0.0, 0.0, 0.0, 0.0, 0.0, 0.0, 0.0, 0.0, 0.0, 0.0, 0.0, 0.0, 0.0, 0.0, 0.0, 0.0, 0.0, 0.0, 0.0, 0.0, 0.0, 0.0, 0.0, 0.0, 0.0, 0.0, 0.0, 0.0, 0.0, 0.0, 0.0, 0.0, 0.0, 0.0, 0.0, 0.0, 0.0, 0.0, 0.0, 0.0, 0.0, 0.0, 0.0, 0.0, 0.0, 0.0, 0.0, 0.0, 0.0, 0.0, 0.0, 0.0, 0.0, 0.0, 0.0, 0.0, 0.0, 0.0, 0.0, 0.0, 0.0, 0.0, 0.0, 0.0, 0.0, 0.0, 0.0, 0.0, 0.0, 0.0, 0.0, 0.0, 0.0, 0.0, 0.0, 0.0, 0.0, 0.0, 0.0, 0.0, 0.0, 0.0, 0.0, 0.0, 0.0, 0.0, 0.0, 0.0, 0.0, 0.0, 0.0, 0.0, 0.0, 0.0, 0.0, 0.0, 0.0, 0.0, 0.0, 0.0, 0.0, 0.0, 0.0, 0.0, 0.0, 0.0, 0.0, 0.0, 0.0, 0.0, 0.0, 0.0, 0.0, 0.0, 0.0, 0.0, 0.0, 0.0, 0.0, 0.0, 0.0, 0.0, 0.0, 0.0, 0.0, 0.0, 0.0, 0.0, 0.0, 0.0, 0.0, 0.0, 0.0, 0.0, 0.0, 0.0, 0.0, 0.0, 0.0, 0.0, 0.0, 0.0, 0.0, 0.0, 0.0, 0.0, 0.0, 0.0, 0.0, 0.0, 0.0, 0.0, 0.0, 0.0, 0.0, 0.0, 0.0, 0.0, 0.0, 0.0, 0.0, 0.0, 0.0, 0.0, 0.0, 0.0, 0.0, 0.0, 0.0, 0.0, 0.0, 0.0, 0.0, 0.0, 0.0, 0.0])
me_circle_001.update()
me_cube_003 = bpy.data.meshes.new('Cube.003')
me_cube_003.from_pydata([(0.04754, -0.162, -0.3795), (0.04754, 0.162, -0.3795), (-0.04042, -0.162, -0.4205), (-0.04042, 0.162, -0.4205), (0.04042, 0.162, -0.3642), (0.04042, -0.162, -0.3642), (-0.04754, -0.162, -0.4052), (-0.04754, 0.162, -0.4052), (0.04754, -0.162, -0.3232), (0.04754, 0.162, -0.3232), (-0.04042, -0.162, -0.3642), (-0.04042, 0.162, -0.3642), (0.04042, 0.162, -0.3079), (0.04042, -0.162, -0.3079), (-0.04754, -0.162, -0.3489), (-0.04754, 0.162, -0.3489), (0.04754, -0.162, -0.2669), (0.04754, 0.162, -0.2669), (-0.04042, -0.162, -0.3079), (-0.04042, 0.162, -0.3079), (0.04042, 0.162, -0.2516), (0.04042, -0.162, -0.2516), (-0.04754, -0.162, -0.2927), (-0.04754, 0.162, -0.2927), (0.04754, -0.162, -0.2106), (0.04754, 0.162, -0.2106), (-0.04042, -0.162, -0.2516), (-0.04042, 0.162, -0.2516), (0.04042, 0.162, -0.1954), (0.04042, -0.162, -0.1954), (-0.04754, -0.162, -0.2364), (-0.04754, 0.162, -0.2364), (0.04754, -0.162, -0.1543), (0.04754, 0.162, -0.1543), (-0.04042, -0.162, -0.1954), (-0.04042, 0.162, -0.1954), (0.04042, 0.162, -0.1391), (0.04042, -0.162, -0.1391), (-0.04754, -0.162, -0.1801), (-0.04754, 0.162, -0.1801), (0.04754, -0.162, -0.09806), (0.04754, 0.162, -0.09806), (-0.04042, -0.162, -0.1391), (-0.04042, 0.162, -0.1391), (0.04042, 0.162, -0.08279), (0.04042, -0.162, -0.08279), (-0.04754, -0.162, -0.1238), (-0.04754, 0.162, -0.1238), (0.04754, -0.162, -0.04177), (0.04754, 0.162, -0.04177), (-0.04042, -0.162, -0.08279), (-0.04042, 0.162, -0.08279), (0.04042, 0.162, -0.0265), (0.04042, -0.162, -0.0265), (-0.04754, -0.162, -0.06752), (-0.04754, 0.162, -0.06752), (0.04754, -0.162, 0.01451), (0.04754, 0.162, 0.01451), (-0.04042, -0.162, -0.0265), (-0.04042, 0.162, -0.0265), (0.04042, 0.162, 0.02978), (0.04042, -0.162, 0.02978), (-0.04754, -0.162, -0.01124), (-0.04754, 0.162, -0.01124), (0.04754, -0.162, 0.0708), (0.04754, 0.162, 0.0708), (-0.04042, -0.162, 0.02978), (-0.04042, 0.162, 0.02978), (0.04042, 0.162, 0.08607), (0.04042, -0.162, 0.08607), (-0.04754, -0.162, 0.04505), (-0.04754, 0.162, 0.04505), (0.04754, -0.162, 0.1271), (0.04754, 0.162, 0.1271), (-0.04042, -0.162, 0.08607), (-0.04042, 0.162, 0.08607), (0.04042, 0.162, 0.1423), (0.04042, -0.162, 0.1423), (-0.04754, -0.162, 0.1013), (-0.04754, 0.162, 0.1013), (0.04754, -0.162, 0.1834), (0.04754, 0.162, 0.1834), (-0.04042, -0.162, 0.1424), (-0.04042, 0.162, 0.1424), (0.04042, 0.162, 0.1986), (0.04042, -0.162, 0.1986), (-0.04754, -0.162, 0.1576), (-0.04754, 0.162, 0.1576), (0.04754, -0.162, 0.2397), (0.04754, 0.162, 0.2397), (-0.04042, -0.162, 0.1986), (-0.04042, 0.162, 0.1986), (0.04042, 0.162, 0.2549), (0.04042, -0.162, 0.2549), (-0.04754, -0.162, 0.2139), (-0.04754, 0.162, 0.2139), (0.04754, -0.162, 0.2959), (0.04754, 0.162, 0.2959), (-0.04042, -0.162, 0.2549), (-0.04042, 0.162, 0.2549), (0.04042, 0.162, 0.3112), (0.04042, -0.162, 0.3112), (-0.04754, -0.162, 0.2702), (-0.04754, 0.162, 0.2702), (0.04754, -0.162, 0.3522), (0.04754, 0.162, 0.3522), (-0.04042, -0.162, 0.3112), (-0.04042, 0.162, 0.3112), (0.04042, 0.162, 0.3675), (0.04042, -0.162, 0.3675), (-0.04754, -0.162, 0.3265), (-0.04754, 0.162, 0.3265), (0.04754, -0.162, 0.4085), (0.04754, 0.162, 0.4085), (-0.04042, -0.162, 0.3675), (-0.04042, 0.162, 0.3675), (0.04042, 0.162, 0.4238), (0.04042, -0.162, 0.4238), (-0.04754, -0.162, 0.3828), (-0.04754, 0.162, 0.3828), (0.04754, -0.162, 0.4648), (0.04754, 0.162, 0.4648), (-0.04042, -0.162, 0.4238), (-0.04042, 0.162, 0.4238), (0.04042, 0.162, 0.4801), (0.04042, -0.162, 0.4801), (-0.04754, -0.162, 0.439), (-0.04754, 0.162, 0.439), (0.03735, -0.1981, 0.02989), (0.03735, -0.1981, -0.4701), (0.03735, 0.1981, 0.02989), (0.03735, 0.1981, -0.4701), (0.03735, -0.1981, 0.5391), (0.03735, 0.1981, 0.5391), (0.03735, -0.162, 0.02989), (0.03735, -0.162, -0.4339), (0.03735, 0.162, -0.4339), (0.03735, 0.162, 0.5029), (0.03735, -0.162, 0.5029), (0.03735, 0.162, 0.02989), (-0.02735, -0.162, 0.02989), (-0.02735, -0.162, -0.4339), (-0.02735, 0.162, -0.4339), (-0.02735, 0.162, 0.5029), (-0.02735, -0.162, 0.5029), (-0.02735, 0.162, 0.02989), (-0.02735, -0.1981, 0.02989), (-0.02735, -0.1981, -0.4701), (-0.02735, 0.1981, -0.4701), (-0.02735, 0.1981, 0.5391), (-0.02735, -0.1981, 0.5391), (-0.02735, 0.1981, 0.02989)], [], [(0, 2, 3, 1), (5, 4, 7, 6), (1, 3, 7, 4), (0, 1, 4, 5), (3, 2, 6, 7), (2, 0, 5, 6), (8, 10, 11, 9), (13, 12, 15, 14), (9, 11, 15, 12), (8, 9, 12, 13), (11, 10, 14, 15), (10, 8, 13, 14), (16, 18, 19, 17), (21, 20, 23, 22), (17, 19, 23, 20), (16, 17, 20, 21), (19, 18, 22, 23), (18, 16, 21, 22), (24, 26, 27, 25), (29, 28, 31, 30), (25, 27, 31, 28), (24, 25, 28, 29), (27, 26, 30, 31), (26, 24, 29, 30), (32, 34, 35, 33), (37, 36, 39, 38), (33, 35, 39, 36), (32, 33, 36, 37), (35, 34, 38, 39), (34, 32, 37, 38), (40, 42, 43, 41), (45, 44, 47, 46), (41, 43, 47, 44), (40, 41, 44, 45), (43, 42, 46, 47), (42, 40, 45, 46), (48, 50, 51, 49), (53, 52, 55, 54), (49, 51, 55, 52), (48, 49, 52, 53), (51, 50, 54, 55), (50, 48, 53, 54), (56, 58, 59, 57), (61, 60, 63, 62), (57, 59, 63, 60), (56, 57, 60, 61), (59, 58, 62, 63), (58, 56, 61, 62), (64, 66, 67, 65), (69, 68, 71, 70), (65, 67, 71, 68), (64, 65, 68, 69), (67, 66, 70, 71), (66, 64, 69, 70), (72, 74, 75, 73), (77, 76, 79, 78), (73, 75, 79, 76), (72, 73, 76, 77), (75, 74, 78, 79), (74, 72, 77, 78), (80, 82, 83, 81), (85, 84, 87, 86), (81, 83, 87, 84), (80, 81, 84, 85), (83, 82, 86, 87), (82, 80, 85, 86), (88, 90, 91, 89), (93, 92, 95, 94), (89, 91, 95, 92), (88, 89, 92, 93), (91, 90, 94, 95), (90, 88, 93, 94), (96, 98, 99, 97), (101, 100, 103, 102), (97, 99, 103, 100), (96, 97, 100, 101), (99, 98, 102, 103), (98, 96, 101, 102), (104, 106, 107, 105), (109, 108, 111, 110), (105, 107, 111, 108), (104, 105, 108, 109), (107, 106, 110, 111), (106, 104, 109, 110), (112, 114, 115, 113), (117, 116, 119, 118), (113, 115, 119, 116), (112, 113, 116, 117), (115, 114, 118, 119), (114, 112, 117, 118), (120, 122, 123, 121), (125, 124, 127, 126), (121, 123, 127, 124), (120, 121, 124, 125), (123, 122, 126, 127), (122, 120, 125, 126), (133, 130, 151, 149), (136, 139, 145, 142), (131, 129, 147, 148), (135, 136, 142, 141), (130, 131, 148, 151), (138, 134, 140, 144), (140, 141, 147, 146), (141, 142, 148, 147), (143, 144, 150, 149), (144, 140, 146, 150), (142, 145, 151, 148), (145, 143, 149, 151), (132, 133, 149, 150), (139, 137, 143, 145), (137, 138, 144, 143), (128, 132, 150, 146), (134, 135, 141, 140), (129, 128, 146, 147)])
me_cube_003.polygons.foreach_set('use_smooth', [True] * 114)
_uv = me_cube_003.uv_layers.new(name='UVMap')
_uv.uv.foreach_set('vector', [0.5045, 0.06702, 0.5045, 0.06702, 0.5045, 0.1075, 0.5045, 0.1075, 0.5045, 0.06702, 0.5045, 0.1075, 0.5045, 0.1075, 0.5045, 0.06702, 0.5045, 0.1075, 0.5045, 0.1075, 0.5045, 0.1075, 0.5045, 0.1075, 0.5045, 0.06702, 0.5045, 0.1075, 0.5045, 0.1075, 0.5045, 0.06702, 0.5045, 0.1075, 0.5045, 0.06702, 0.5045, 0.06702, 0.5045, 0.1075, 0.5045, 0.06702, 0.5045, 0.06702, 0.5045, 0.06702, 0.5045, 0.06702, 0.5045, 0.06702, 0.5045, 0.06702, 0.5045, 0.1075, 0.5045, 0.1075, 0.5045, 0.06702, 0.5045, 0.1075, 0.5045, 0.1075, 0.5045, 0.06702, 0.5045, 0.1075, 0.5045, 0.1075, 0.5045, 0.1075, 0.5045, 0.1075, 0.5045, 0.06702, 0.5045, 0.1075, 0.5045, 0.1075, 0.5045, 0.06702, 0.5045, 0.1075, 0.5045, 0.06702, 0.5045, 0.06702, 0.5045, 0.1075, 0.5045, 0.06702, 0.5045, 0.06702, 0.5045, 0.06702, 0.5045, 0.06702, 0.5045, 0.06702, 0.5045, 0.06702, 0.5045, 0.1075, 0.5045, 0.1075, 0.5045, 0.06702, 0.5045, 0.1075, 0.5045, 0.1075, 0.5045, 0.06702, 0.5045, 0.1075, 0.5045, 0.1075, 0.5045, 0.1075, 0.5045, 0.1075, 0.5045, 0.06702, 0.5045, 0.1075, 0.5045, 0.1075, 0.5045, 0.06702, 0.5045, 0.1075, 0.5045, 0.06702, 0.5045, 0.06702, 0.5045, 0.1075, 0.5045, 0.06702, 0.5045, 0.06702, 0.5045, 0.06702, 0.5045, 0.06702, 0.5045, 0.06702, 0.5045, 0.06702, 0.5045, 0.1075, 0.5045, 0.1075, 0.5045, 0.06702, 0.5045, 0.1075, 0.5045, 0.1075, 0.5045, 0.06702, 0.5045, 0.1075, 0.5045, 0.1075, 0.5045, 0.1075, 0.5045, 0.1075, 0.5045, 0.06702, 0.5045, 0.1075, 0.5045, 0.1075, 0.5045, 0.06702, 0.5045, 0.1075, 0.5045, 0.06702, 0.5045, 0.06702, 0.5045, 0.1075, 0.5045, 0.06702, 0.5045, 0.06702, 0.5045, 0.06702, 0.5045, 0.06702, 0.5045, 0.06702, 0.5045, 0.06702, 0.5045, 0.1075, 0.5045, 0.1075, 0.5045, 0.06702, 0.5045, 0.1075, 0.5045, 0.1075, 0.5045, 0.06702, 0.5045, 0.1075, 0.5045, 0.1075, 0.5045, 0.1075, 0.5045, 0.1075, 0.5045, 0.06702, 0.5045, 0.1075, 0.5045, 0.1075, 0.5045, 0.06702, 0.5045, 0.1075, 0.5045, 0.06702, 0.5045, 0.06702, 0.5045, 0.1075, 0.5045, 0.06702, 0.5045, 0.06702, 0.5045, 0.06702, 0.5045, 0.06702, 0.5045, 0.06702, 0.5045, 0.06702, 0.5045, 0.1075, 0.5045, 0.1075, 0.5045, 0.06702, 0.5045, 0.1075, 0.5045, 0.1075, 0.5045, 0.06702, 0.5045, 0.1075, 0.5045, 0.1075, 0.5045, 0.1075, 0.5045, 0.1075, 0.5045, 0.06702, 0.5045, 0.1075, 0.5045, 0.1075, 0.5045, 0.06702, 0.5045, 0.1075, 0.5045, 0.06702, 0.5045, 0.06702, 0.5045, 0.1075, 0.5045, 0.06702, 0.5045, 0.06702, 0.5045, 0.06702, 0.5045, 0.06702, 0.5045, 0.06702, 0.5045, 0.06702, 0.5045, 0.1075, 0.5045, 0.1075, 0.5045, 0.06702, 0.5045, 0.1075, 0.5045, 0.1075, 0.5045, 0.06702, 0.5045, 0.1075, 0.5045, 0.1075, 0.5045, 0.1075, 0.5045, 0.1075, 0.5045, 0.06702, 0.5045, 0.1075, 0.5045, 0.1075, 0.5045, 0.06702, 0.5045, 0.1075, 0.5045, 0.06702, 0.5045, 0.06702, 0.5045, 0.1075, 0.5045, 0.06702, 0.5045, 0.06702, 0.5045, 0.06702, 0.5045, 0.06702, 0.5045, 0.06702, 0.5045, 0.06702, 0.5045, 0.1075, 0.5045, 0.1075, 0.5045, 0.06702, 0.5045, 0.1075, 0.5045, 0.1075, 0.5045, 0.06702, 0.5045, 0.1075, 0.5045, 0.1075, 0.5045, 0.1075, 0.5045, 0.1075, 0.5045, 0.06702, 0.5045, 0.1075, 0.5045, 0.1075, 0.5045, 0.06702, 0.5045, 0.1075, 0.5045, 0.06702, 0.5045, 0.06702, 0.5045, 0.1075, 0.5045, 0.06702, 0.5045, 0.06702, 0.5045, 0.06702, 0.5045, 0.06702, 0.5045, 0.06702, 0.5045, 0.06702, 0.5045, 0.1075, 0.5045, 0.1075, 0.5045, 0.06702, 0.5045, 0.1075, 0.5045, 0.1075, 0.5045, 0.06702, 0.5045, 0.1075, 0.5045, 0.1075, 0.5045, 0.1075, 0.5045, 0.1075, 0.5045, 0.06702, 0.5045, 0.1075, 0.5045, 0.1075, 0.5045, 0.06702, 0.5045, 0.1075, 0.5045, 0.06702, 0.5045, 0.06702, 0.5045, 0.1075, 0.5045, 0.06702, 0.5045, 0.06702, 0.5045, 0.06702, 0.5045, 0.06702, 0.5045, 0.06702, 0.5045, 0.06702, 0.5045, 0.1075, 0.5045, 0.1075, 0.5045, 0.06702, 0.5045, 0.1075, 0.5045, 0.1075, 0.5045, 0.06702, 0.5045, 0.1075, 0.5045, 0.1075, 0.5045, 0.1075, 0.5045, 0.1075, 0.5045, 0.06702, 0.5045, 0.1075, 0.5045, 0.1075, 0.5045, 0.06702, 0.5045, 0.1075, 0.5045, 0.06702, 0.5045, 0.06702, 0.5045, 0.1075, 0.5045, 0.06702, 0.5045, 0.06702, 0.5045, 0.06702, 0.5045, 0.06702, 0.5045, 0.06702, 0.5045, 0.06702, 0.5045, 0.1075, 0.5045, 0.1075, 0.5045, 0.06702, 0.5045, 0.1075, 0.5045, 0.1075, 0.5045, 0.06702, 0.5045, 0.1075, 0.5045, 0.1075, 0.5045, 0.1075, 0.5045, 0.1075, 0.5045, 0.06702, 0.5045, 0.1075, 0.5045, 0.1075, 0.5045, 0.06702, 0.5045, 0.1075, 0.5045, 0.06702, 0.5045, 0.06702, 0.5045, 0.1075, 0.5045, 0.06702, 0.5045, 0.06702, 0.5045, 0.06702, 0.5045, 0.06702, 0.5045, 0.06702, 0.5045, 0.06702, 0.5045, 0.1075, 0.5045, 0.1075, 0.5045, 0.06702, 0.5045, 0.1075, 0.5045, 0.1075, 0.5045, 0.06702, 0.5045, 0.1075, 0.5045, 0.1075, 0.5045, 0.1075, 0.5045, 0.1075, 0.5045, 0.06702, 0.5045, 0.1075, 0.5045, 0.1075, 0.5045, 0.06702, 0.5045, 0.1075, 0.5045, 0.06702, 0.5045, 0.06702, 0.5045, 0.1075, 0.5045, 0.06702, 0.5045, 0.06702, 0.5045, 0.06702, 0.5045, 0.06702, 0.5045, 0.06702, 0.5045, 0.06702, 0.5045, 0.1075, 0.5045, 0.1075, 0.5045, 0.06702, 0.5045, 0.1075, 0.5045, 0.1075, 0.5045, 0.06702, 0.5045, 0.1075, 0.5045, 0.1075, 0.5045, 0.1075, 0.5045, 0.1075, 0.5045, 0.06702, 0.5045, 0.1075, 0.5045, 0.1075, 0.5045, 0.06702, 0.5045, 0.1075, 0.5045, 0.06702, 0.5045, 0.06702, 0.5045, 0.1075, 0.5045, 0.06702, 0.5045, 0.06702, 0.5045, 0.06702, 0.5045, 0.06702, 0.5045, 0.06702, 0.5045, 0.06702, 0.5045, 0.1075, 0.5045, 0.1075, 0.5045, 0.06702, 0.5045, 0.1075, 0.5045, 0.1075, 0.5045, 0.06702, 0.5045, 0.1075, 0.5045, 0.1075, 0.5045, 0.1075, 0.5045, 0.1075, 0.5045, 0.06702, 0.5045, 0.1075, 0.5045, 0.1075, 0.5045, 0.06702, 0.5045, 0.1075, 0.5045, 0.06702, 0.5045, 0.06702, 0.5045, 0.1075, 0.5045, 0.06702, 0.5045, 0.06702, 0.5045, 0.06702, 0.5045, 0.06702, 0.5045, 0.06702, 0.5045, 0.06702, 0.5045, 0.1075, 0.5045, 0.1075, 0.5045, 0.06702, 0.5045, 0.1075, 0.5045, 0.1075, 0.5045, 0.06702, 0.5045, 0.1075, 0.5045, 0.1075, 0.5045, 0.1075, 0.5045, 0.1075, 0.5045, 0.06702, 0.5045, 0.1075, 0.5045, 0.1075, 0.5045, 0.06702, 0.5045, 0.1075, 0.5045, 0.06702, 0.5045, 0.06702, 0.5045, 0.1075, 0.5045, 0.06702, 0.5045, 0.06702, 0.5045, 0.06702, 0.5045, 0.06702, 0.5045, 0.06702, 0.5045, 0.06702, 0.5045, 0.1075, 0.5045, 0.1075, 0.5045, 0.06702, 0.5045, 0.1075, 0.5045, 0.1075, 0.5045, 0.06702, 0.5045, 0.1075, 0.5045, 0.1075, 0.5045, 0.1075, 0.5045, 0.1075, 0.5045, 0.06702, 0.5045, 0.1075, 0.5045, 0.1075, 0.5045, 0.06702, 0.5045, 0.1075, 0.5045, 0.06702, 0.5045, 0.06702, 0.5045, 0.1075, 0.5045, 0.06702, 0.5045, 0.06702, 0.5045, 0.06702, 0.5045, 0.06702, 0.0, 0.0, 0.0, 0.0, 0.0, 0.0, 0.0, 0.0, 0.5045, 0.1075, 0.5625, 0.1075, 0.5625, 0.1075, 0.5045, 0.1075, 0.0, 0.0, 0.0, 0.0, 0.0, 0.0, 0.0, 0.0, 0.5045, 0.06702, 0.5045, 0.1075, 0.5045, 0.1075, 0.5045, 0.06702, 0.0, 0.0, 0.0, 0.0, 0.0, 0.0, 0.0, 0.0, 0.5779, 0.06702, 0.5625, 0.06702, 0.5625, 0.06702, 0.5779, 0.06702, 0.5625, 0.06702, 0.5045, 0.06702, 0.5, 0.0625, 0.5625, 0.0625, 0.5045, 0.06702, 0.5045, 0.1075, 0.5, 0.112, 0.5, 0.0625, 0.5779, 0.1075, 0.5779, 0.06702, 0.5791, 0.0625, 0.5791, 0.112, 0.5779, 0.06702, 0.5625, 0.06702, 0.5625, 0.0625, 0.5791, 0.0625, 0.5045, 0.1075, 0.5625, 0.1075, 0.5625, 0.112, 0.5, 0.112, 0.5625, 0.1075, 0.5779, 0.1075, 0.5791, 0.112, 0.5625, 0.112, 0.0, 0.0, 0.0, 0.0, 0.0, 0.0, 0.0, 0.0, 0.5625, 0.1075, 0.5779, 0.1075, 0.5779, 0.1075, 0.5625, 0.1075, 0.5779, 0.1075, 0.5779, 0.06702, 0.5779, 0.06702, 0.5779, 0.1075, 0.0, 0.0, 0.0, 0.0, 0.0, 0.0, 0.0, 0.0, 0.5625, 0.06702, 0.5045, 0.06702, 0.5045, 0.06702, 0.5625, 0.06702, 0.0, 0.0, 0.0, 0.0, 0.0, 0.0, 0.0, 0.0])
me_cube_003.update()
me_cube_005 = bpy.data.meshes.new('Cube.005')
me_cube_005.from_pydata([(-1.0, -0.765, -1.0), (-1.0, -1.0, -0.765), (-1.0, -1.0, 0.765), (-1.0, -0.765, 1.0), (-1.0, 1.0, -0.765), (-1.0, 0.765, -1.0), (-1.0, 0.765, 1.0), (-1.0, 1.0, 0.765), (1.0, 1.0, -0.765), (1.0, 0.765, -1.0), (1.0, 0.765, 1.0), (1.0, -0.765, -1.0), (1.0, -1.0, -0.765), (1.0, -1.0, 0.765), (1.0, -0.765, 1.0), (1.451, 0.7161, 0.7161), (1.0, -0.814, -0.814), (1.469, 0.814, 0.814), (1.0, -0.814, 0.814), (1.262, -0.7161, -0.7161), (1.0, 0.814, -0.814), (1.262, 0.7161, -0.7161), (1.0, 0.814, 0.814), (1.469, -0.814, 0.814), (1.245, -0.814, -0.814), (1.451, -0.7161, 0.7161), (1.245, 0.814, -0.814), (1.0, -0.814, -0.4519), (1.0, 0.814, -0.4519), (1.32, -0.814, -0.4157), (1.32, -0.7161, -0.4157), (1.0, -1.0, -0.4248), (-1.0, 1.0, -0.4248), (-1.0, -1.0, -0.4248), (1.32, 0.814, -0.4157), (1.32, 0.7161, -0.4157), (1.185, 0.7161, 0.7161), (1.185, -0.7161, 0.7161), (1.185, -0.7161, -0.4157), (1.185, 0.7161, -0.4157), (1.212, 0.6503, 0.6412), (1.199, 0.6937, 0.683), (1.212, -0.6503, 0.6412), (1.199, -0.6937, 0.683), (1.212, -0.6503, -0.3408), (1.199, -0.6937, -0.3825), (1.212, 0.6503, -0.3408), (1.199, 0.6937, -0.3825), (-0.02814, 0.765, -1.0), (-0.02814, 1.0, -0.765), (-0.02814, 0.765, 1.0), (-0.02814, -0.765, -1.0), (-0.02814, -1.0, -0.765), (-0.02814, -0.765, 1.0), (-0.02814, -1.0, 0.765), (-0.02814, -1.0, -0.4248), (1.0, 1.0, 0.765), (1.0, 1.0, -0.4248), (-0.3076, 0.765, -1.0), (-0.3076, -1.0, -0.765), (-0.3076, -0.765, 1.0), (-0.3076, -1.0, -0.4248), (-0.3076, 1.0, -0.765), (-0.3076, 0.765, 1.0), (-0.3076, -0.765, -1.0), (-0.3076, -1.0, 0.765), (-0.3076, 1.0, -0.4248), (-0.02814, 1.0, -0.4248), (-0.02814, 1.0, 0.765), (-0.3076, 1.0, 0.765), (-0.1154, 1.0, 0.01716), (-0.1219, 1.0, 0.01068), (-0.1173, 1.0, 0.01257), (-0.1219, 1.0, 0.5452), (-0.1154, 1.0, 0.5387), (-0.1173, 1.0, 0.5433), (-0.2203, 1.0, 0.5387), (-0.2138, 1.0, 0.5452), (-0.2184, 1.0, 0.5433), (-0.2138, 1.0, 0.01068), (-0.2203, 1.0, 0.01716), (-0.2184, 1.0, 0.01257), (-0.2329, 1.0, 0.004539), (-0.2264, 1.0, -0.001944), (-0.234, 1.0, -0.008328), (-0.231, 1.0, -4.502e-05), (-0.1093, 1.0, -0.001944), (-0.1028, 1.0, 0.004539), (-0.1017, 1.0, -0.008328), (-0.1047, 1.0, -4.502e-05), (-0.1028, 1.0, 0.5514), (-0.1093, 1.0, 0.5578), (-0.1006, 1.0, 0.5639), (-0.1047, 1.0, 0.5559), (-0.2264, 1.0, 0.5578), (-0.2329, 1.0, 0.5514), (-0.2351, 1.0, 0.5639), (-0.231, 1.0, 0.5559), (-0.2264, 0.9926, -0.001944), (-0.2329, 0.9926, 0.004539), (-0.231, 0.9926, -4.502e-05), (-0.1028, 0.9926, 0.004539), (-0.1093, 0.9926, -0.001944), (-0.1047, 0.9926, -4.502e-05), (-0.1093, 0.9926, 0.5578), (-0.1028, 0.9926, 0.5514), (-0.1047, 0.9926, 0.5559), (-0.2329, 0.9926, 0.5514), (-0.2264, 0.9926, 0.5578), (-0.231, 0.9926, 0.5559), (-0.2203, 0.9926, 0.01716), (-0.2138, 0.9926, 0.01068), (-0.2184, 0.9926, 0.01257), (-0.1219, 0.9926, 0.01068), (-0.1154, 0.9926, 0.01716), (-0.1173, 0.9926, 0.01257), (-0.1154, 0.9926, 0.5387), (-0.1219, 0.9926, 0.5452), (-0.1173, 0.9926, 0.5433), (-0.2138, 0.9926, 0.5452), (-0.2203, 0.9926, 0.5387), (-0.2184, 0.9926, 0.5433), (0.9396, 1.0, 0.4849), (0.8891, 1.0, 0.5706), (0.9546, 1.0, 0.6189), (0.9248, 1.0, 0.5558), (0.8891, 1.0, -0.07972), (0.9396, 1.0, -0.02917), (0.9483, 1.0, -0.1295), (0.9248, 1.0, -0.06491), (0.0828, 1.0, 0.5706), (0.03225, 1.0, 0.5201), (0.01726, 1.0, 0.6189), (0.04706, 1.0, 0.5558), (0.03225, 1.0, -0.02917), (0.0828, 1.0, -0.07972), (0.02354, 1.0, -0.1295), (0.04706, 1.0, -0.06491), (0.8891, 0.9488, 0.5706), (0.9396, 0.9488, 0.5201), (0.9248, 0.9488, 0.5558), (0.9396, 0.9488, -0.02917), (0.8891, 0.9488, -0.07972), (0.9248, 0.9488, -0.06491), (0.0828, 0.9488, -0.07972), (0.03225, 0.9488, -0.02917), (0.04706, 0.9488, -0.06491), (0.03225, 0.9488, 0.5201), (0.0828, 0.9488, 0.5706), (0.04706, 0.9488, 0.5558), (-1.0, -1.0, 0.4849), (1.0, -1.0, 0.4849), (1.453, -0.7161, 0.4849), (1.0, 0.814, 0.4849), (1.467, 0.814, 0.4849), (1.453, 0.7161, 0.4849), (1.0, -0.814, 0.4849), (1.467, -0.814, 0.4849), (1.0, 1.0, 0.4849), (1.185, 0.7161, 0.4849), (1.185, -0.7161, 0.4849), (1.212, 0.6503, 0.4849), (1.199, 0.6937, 0.4849), (1.212, -0.6503, 0.4849), (1.199, -0.6937, 0.4849), (-0.02814, -1.0, 0.4849), (-0.3076, -1.0, 0.4849)], [], [(38, 30, 35, 39), (16, 12, 11), (63, 6, 3, 60), (166, 65, 2, 150), (32, 33, 150, 2, 3, 6, 7), (58, 5, 4, 62), (50, 10, 56, 68), (51, 11, 12, 52), (60, 3, 2, 65), (48, 9, 11, 51), (22, 56, 10), (37, 36, 15, 25), (126, 135, 144, 142), (156, 18, 13, 151), (21, 19, 24, 26), (18, 22, 10, 14), (18, 14, 13), (20, 9, 8), (23, 17, 22, 18), (27, 16, 24, 29), (28, 20, 8, 57), (20, 16, 11, 9), (156, 27, 29, 157), (25, 15, 17, 23), (35, 21, 26, 34), (152, 25, 23, 157), (160, 37, 25, 152), (159, 155, 15, 36), (19, 21, 35, 30), (26, 24, 16, 20), (20, 28, 34, 26), (155, 35, 34, 154), (153, 28, 57, 158), (16, 27, 31, 12), (19, 30, 29, 24), (153, 22, 17, 154), (49, 67, 57, 8), (0, 1, 33, 32, 4, 5), (59, 61, 33, 1), (163, 44, 46, 161), (36, 37, 43, 41), (38, 39, 47, 45), (160, 38, 45, 164), (42, 40, 41, 43), (161, 46, 47, 162), (46, 44, 45, 47), (163, 42, 43, 164), (159, 36, 41, 162), (12, 31, 55, 52), (62, 66, 67, 49), (70, 74, 116, 114), (58, 48, 51, 64), (14, 53, 54, 13), (64, 51, 52, 59), (63, 50, 68, 69), (9, 48, 49, 8), (151, 13, 54, 165), (10, 50, 53, 14), (130, 123, 138, 148), (134, 131, 147, 145), (158, 122, 124, 56), (144, 146, 145, 147, 149, 148, 138, 140, 139, 141, 143, 142), (124, 123, 130, 132, 68, 56), (132, 131, 134, 136, 67, 68), (136, 135, 126, 128, 57, 67), (6, 63, 69, 7), (0, 64, 59, 1), (5, 58, 64, 0), (32, 7, 69, 66), (4, 32, 66, 62), (52, 55, 61, 59), (53, 60, 65, 54), (48, 58, 62, 49), (165, 54, 65, 166), (50, 63, 60, 53), (82, 95, 107, 99), (94, 91, 104, 108), (103, 102, 113, 115), (90, 87, 101, 105), (76, 80, 110, 120), (88, 87, 90, 92, 68, 67), (96, 95, 82, 84, 66, 69), (73, 77, 119, 117), (100, 99, 110, 112), (109, 108, 119, 121), (105, 101, 114, 116), (79, 81, 80, 76, 78, 77, 73, 75, 74, 70, 72, 71), (92, 91, 94, 96, 69, 68), (86, 83, 98, 102), (84, 83, 86, 88, 67, 66), (82, 85, 84), (85, 83, 84), (86, 89, 88), (89, 87, 88), (90, 93, 92), (93, 91, 92), (94, 97, 96), (97, 95, 96), (98, 100, 112, 111), (101, 103, 115, 114), (120, 110, 99, 107), (104, 106, 118, 117), (106, 105, 116, 118), (107, 109, 121, 120), (108, 104, 117, 119), (98, 83, 85, 100), (100, 85, 82, 99), (94, 108, 109, 97), (97, 109, 107, 95), (113, 71, 72, 115), (115, 72, 70, 114), (73, 117, 118, 75), (75, 118, 116, 74), (86, 102, 103, 89), (89, 103, 101, 87), (104, 91, 93, 106), (106, 93, 90, 105), (76, 120, 121, 78), (78, 121, 119, 77), (110, 80, 81, 112), (112, 81, 79, 111), (79, 71, 113, 111), (111, 113, 102, 98), (122, 125, 124), (125, 123, 124), (126, 129, 128), (129, 127, 128), (130, 133, 132), (133, 131, 132), (134, 137, 136), (137, 135, 136), (122, 139, 140, 125), (125, 140, 138, 123), (147, 131, 133, 149), (149, 133, 130, 148), (126, 142, 143, 129), (129, 143, 141, 127), (144, 135, 137, 146), (146, 137, 134, 145), (122, 127, 141, 139), (55, 165, 166, 61), (31, 151, 165, 55), (39, 159, 162, 47), (44, 163, 164, 45), (40, 161, 162, 41), (37, 160, 164, 43), (42, 163, 161, 40), (28, 153, 154, 34), (22, 153, 158, 56), (15, 155, 154, 17), (39, 35, 155, 159), (38, 160, 152, 30), (30, 152, 157, 29), (18, 156, 157, 23), (27, 156, 151, 31), (61, 166, 150, 33), (128, 127, 122, 158, 57)])
me_cube_005.polygons.foreach_set('use_smooth', [True] * 157)
_uv = me_cube_005.uv_layers.new(name='UVMap')
_uv.uv.foreach_set('vector', [0.4373, 0.7122, 0.4373, 0.7122, 0.4591, 0.5257, 0.4591, 0.5257, 0.4031, 0.7355, 0.4064, 0.75, 0.375, 0.7186, 0.7884, 0.5314, 0.875, 0.5314, 0.875, 0.7186, 0.7884, 0.7186, 0.561, 0.9134, 0.5936, 0.9134, 0.5936, 1.0, 0.561, 1.0, 0.448, 0.25, 0.448, 0.0, 0.561, 0.0, 0.5936, 0.0, 0.625, 0.03136, 0.625, 0.2186, 0.5936, 0.25, 0.2116, 0.5314, 0.125, 0.5314, 0.125, 0.5, 0.2116, 0.5, 0.625, 0.3715, 0.625, 0.5, 0.5936, 0.5, 0.5936, 0.3715, 0.2465, 0.7186, 0.375, 0.7186, 0.375, 0.75, 0.2465, 0.75, 0.625, 0.9134, 0.625, 1.0, 0.5936, 1.0, 0.5936, 0.9134, 0.2465, 0.5314, 0.375, 0.5314, 0.375, 0.7186, 0.2465, 0.7186, 0.5969, 0.5145, 0.5936, 0.5, 0.625, 0.5314, 0.5823, 0.7292, 0.6042, 0.5427, 0.6042, 0.5427, 0.5823, 0.7292, 0.4554, 0.4861, 0.4554, 0.3854, 0.4554, 0.3854, 0.4554, 0.4861, 0.5619, 0.7391, 0.595, 0.7391, 0.5936, 0.75, 0.561, 0.75, 0.3887, 0.5427, 0.3887, 0.7073, 0.3859, 0.72, 0.3859, 0.53, 0.6141, 0.72, 0.6141, 0.53, 0.625, 0.5314, 0.625, 0.7186, 0.6105, 0.7219, 0.625, 0.7186, 0.5936, 0.75, 0.3895, 0.5281, 0.375, 0.5314, 0.4064, 0.5, 0.6141, 0.72, 0.6141, 0.53, 0.6141, 0.53, 0.6141, 0.72, 0.4473, 0.7391, 0.405, 0.7391, 0.405, 0.7391, 0.4473, 0.7391, 0.4473, 0.5109, 0.405, 0.5109, 0.4064, 0.5, 0.448, 0.5, 0.3859, 0.53, 0.3859, 0.72, 0.375, 0.7186, 0.375, 0.5314, 0.5619, 0.7391, 0.4473, 0.7391, 0.4473, 0.7391, 0.5619, 0.7391, 0.6113, 0.7073, 0.6113, 0.5427, 0.6141, 0.53, 0.6141, 0.72, 0.4543, 0.5137, 0.4177, 0.5137, 0.405, 0.5109, 0.4473, 0.5109, 0.5536, 0.7363, 0.5823, 0.7363, 0.595, 0.7391, 0.5619, 0.7391, 0.5498, 0.7253, 0.5823, 0.7292, 0.5823, 0.7292, 0.5498, 0.7253, 0.5716, 0.5389, 0.5716, 0.5389, 0.6042, 0.5427, 0.6042, 0.5427, 0.4177, 0.7363, 0.4177, 0.5137, 0.4591, 0.5257, 0.4543, 0.7363, 0.3859, 0.53, 0.3859, 0.72, 0.3859, 0.72, 0.3859, 0.53, 0.405, 0.5109, 0.4473, 0.5109, 0.4473, 0.5109, 0.405, 0.5109, 0.5536, 0.5137, 0.4543, 0.5137, 0.4473, 0.5109, 0.5619, 0.5109, 0.5619, 0.5109, 0.4473, 0.5109, 0.448, 0.5, 0.561, 0.5, 0.405, 0.7391, 0.4473, 0.7391, 0.448, 0.75, 0.4064, 0.75, 0.4177, 0.7363, 0.4543, 0.7363, 0.4473, 0.7391, 0.405, 0.7391, 0.5619, 0.5109, 0.595, 0.5109, 0.595, 0.5109, 0.5619, 0.5109, 0.4064, 0.3715, 0.448, 0.3715, 0.448, 0.5, 0.4064, 0.5, 0.375, 0.03136, 0.4064, 0.0, 0.448, 0.0, 0.448, 0.25, 0.4064, 0.25, 0.375, 0.2186, 0.4064, 0.9134, 0.448, 0.9134, 0.448, 1.0, 0.4064, 1.0, 0.5441, 0.7111, 0.452, 0.7004, 0.4707, 0.5406, 0.5628, 0.5514, 0.6042, 0.5427, 0.5823, 0.7292, 0.5746, 0.7192, 0.5943, 0.5506, 0.4373, 0.7122, 0.4591, 0.5257, 0.4669, 0.5357, 0.4472, 0.7043, 0.5498, 0.7253, 0.4373, 0.7122, 0.4472, 0.7043, 0.546, 0.7158, 0.5707, 0.7142, 0.5894, 0.5545, 0.5943, 0.5506, 0.5746, 0.7192, 0.5628, 0.5514, 0.4707, 0.5406, 0.4669, 0.5357, 0.5657, 0.5472, 0.4707, 0.5406, 0.452, 0.7004, 0.4472, 0.7043, 0.4669, 0.5357, 0.5441, 0.7111, 0.5707, 0.7142, 0.5746, 0.7192, 0.546, 0.7158, 0.5716, 0.5389, 0.6042, 0.5427, 0.5943, 0.5506, 0.5657, 0.5472, 0.4064, 0.75, 0.448, 0.75, 0.448, 0.8785, 0.4064, 0.8785, 0.4064, 0.3366, 0.448, 0.3366, 0.448, 0.3715, 0.4064, 0.3715, 0.4636, 0.3587, 0.5781, 0.3587, 0.5781, 0.3587, 0.4636, 0.3587, 0.2116, 0.5314, 0.2465, 0.5314, 0.2465, 0.7186, 0.2116, 0.7186, 0.625, 0.75, 0.625, 0.8785, 0.5936, 0.8785, 0.5936, 0.75, 0.2116, 0.7186, 0.2465, 0.7186, 0.2465, 0.75, 0.2116, 0.75, 0.625, 0.3366, 0.625, 0.3715, 0.5936, 0.3715, 0.5936, 0.3366, 0.375, 0.5314, 0.2465, 0.5314, 0.2465, 0.5, 0.375, 0.5, 0.561, 0.75, 0.5936, 0.75, 0.5936, 0.8785, 0.561, 0.8785, 0.625, 0.5314, 0.7535, 0.5314, 0.7535, 0.7186, 0.625, 0.7186, 0.5862, 0.3854, 0.5862, 0.4861, 0.5862, 0.4861, 0.5862, 0.3854, 0.4656, 0.379, 0.5761, 0.379, 0.5761, 0.379, 0.4656, 0.379, 0.561, 0.5, 0.5761, 0.4925, 0.5881, 0.4943, 0.5936, 0.5, 0.4554, 0.3854, 0.4564, 0.3796, 0.4656, 0.379, 0.5761, 0.379, 0.5853, 0.3796, 0.5862, 0.3854, 0.5862, 0.4861, 0.5853, 0.4918, 0.5761, 0.4925, 0.4656, 0.4925, 0.4564, 0.4918, 0.4554, 0.4861, 0.5881, 0.4943, 0.5862, 0.4861, 0.5862, 0.3854, 0.5881, 0.3772, 0.5936, 0.3715, 0.5936, 0.5, 0.5881, 0.3772, 0.5761, 0.379, 0.4656, 0.379, 0.4543, 0.3779, 0.448, 0.3715, 0.5936, 0.3715, 0.4543, 0.3779, 0.4554, 0.3854, 0.4554, 0.4861, 0.4543, 0.4935, 0.448, 0.5, 0.448, 0.3715, 0.625, 0.25, 0.625, 0.3366, 0.5936, 0.3366, 0.5936, 0.25, 0.125, 0.7186, 0.2116, 0.7186, 0.2116, 0.75, 0.125, 0.75, 0.125, 0.5314, 0.2116, 0.5314, 0.2116, 0.7186, 0.125, 0.7186, 0.448, 0.25, 0.5936, 0.25, 0.5936, 0.3366, 0.448, 0.3366, 0.4064, 0.25, 0.448, 0.25, 0.448, 0.3366, 0.4064, 0.3366, 0.4064, 0.8785, 0.448, 0.8785, 0.448, 0.9134, 0.4064, 0.9134, 0.625, 0.8785, 0.625, 0.9134, 0.5936, 0.9134, 0.5936, 0.8785, 0.2465, 0.5314, 0.2116, 0.5314, 0.2116, 0.5, 0.2465, 0.5, 0.561, 0.8785, 0.5936, 0.8785, 0.5936, 0.9134, 0.561, 0.9134, 0.7535, 0.5314, 0.7884, 0.5314, 0.7884, 0.7186, 0.7535, 0.7186, 0.4608, 0.3482, 0.5809, 0.3482, 0.5809, 0.3482, 0.4608, 0.3482, 0.5823, 0.3487, 0.5823, 0.3593, 0.5823, 0.3593, 0.5823, 0.3487, 0.4598, 0.3599, 0.4594, 0.3593, 0.4621, 0.3582, 0.4621, 0.3586, 0.5809, 0.3599, 0.4608, 0.3599, 0.4608, 0.3599, 0.5809, 0.3599, 0.5781, 0.3493, 0.4636, 0.3493, 0.4636, 0.3493, 0.5781, 0.3493, 0.4592, 0.3601, 0.4608, 0.3599, 0.5809, 0.3599, 0.5826, 0.3602, 0.5936, 0.3715, 0.448, 0.3715, 0.5826, 0.3478, 0.5809, 0.3482, 0.4608, 0.3482, 0.4592, 0.348, 0.448, 0.3366, 0.5936, 0.3366, 0.5795, 0.3582, 0.5795, 0.3499, 0.5795, 0.3499, 0.5795, 0.3582, 0.4594, 0.3483, 0.4608, 0.3482, 0.4636, 0.3493, 0.4626, 0.3493, 0.5819, 0.3482, 0.5823, 0.3487, 0.5795, 0.3499, 0.5795, 0.3495, 0.5809, 0.3599, 0.4608, 0.3599, 0.4636, 0.3587, 0.5781, 0.3587, 0.4621, 0.3499, 0.4623, 0.3493, 0.4636, 0.3493, 0.5781, 0.3493, 0.5794, 0.3493, 0.5795, 0.3499, 0.5795, 0.3582, 0.5794, 0.3587, 0.5781, 0.3587, 0.4636, 0.3587, 0.4623, 0.3587, 0.4621, 0.3582, 0.5826, 0.3602, 0.5823, 0.3593, 0.5823, 0.3487, 0.5826, 0.3478, 0.5936, 0.3366, 0.5936, 0.3715, 0.4594, 0.3593, 0.4594, 0.3487, 0.4594, 0.3487, 0.4594, 0.3593, 0.4592, 0.348, 0.4594, 0.3487, 0.4594, 0.3593, 0.4592, 0.3601, 0.448, 0.3715, 0.448, 0.3366, 0.4608, 0.3482, 0.4598, 0.3482, 0.4592, 0.348, 0.4598, 0.3482, 0.4594, 0.3482, 0.4592, 0.348, 0.4594, 0.3593, 0.4594, 0.3597, 0.4592, 0.3601, 0.4594, 0.3597, 0.4594, 0.3599, 0.4592, 0.3601, 0.5809, 0.3599, 0.5819, 0.3599, 0.5826, 0.3602, 0.5819, 0.3599, 0.5823, 0.3599, 0.5826, 0.3602, 0.5823, 0.3487, 0.5823, 0.3483, 0.5826, 0.3478, 0.5823, 0.3483, 0.5823, 0.3482, 0.5826, 0.3478, 0.4594, 0.3487, 0.4594, 0.3483, 0.4626, 0.3493, 0.4621, 0.3499, 0.4608, 0.3599, 0.4598, 0.3599, 0.4621, 0.3586, 0.4636, 0.3587, 0.5781, 0.3493, 0.4636, 0.3493, 0.4608, 0.3482, 0.5809, 0.3482, 0.5823, 0.3593, 0.5823, 0.3597, 0.5791, 0.3587, 0.5795, 0.3582, 0.5823, 0.3597, 0.5809, 0.3599, 0.5781, 0.3587, 0.5791, 0.3587, 0.5809, 0.3482, 0.5819, 0.3482, 0.5795, 0.3495, 0.5781, 0.3493, 0.5823, 0.3487, 0.5823, 0.3593, 0.5795, 0.3582, 0.5795, 0.3499, 0.4594, 0.3487, 0.4594, 0.3487, 0.4594, 0.3482, 0.4594, 0.3482, 0.4594, 0.3482, 0.4594, 0.3482, 0.4608, 0.3482, 0.4608, 0.3482, 0.5823, 0.3487, 0.5823, 0.3487, 0.5823, 0.3482, 0.5823, 0.3482, 0.5823, 0.3482, 0.5823, 0.3482, 0.5809, 0.3482, 0.5809, 0.3482, 0.4621, 0.3582, 0.4621, 0.3582, 0.4623, 0.3587, 0.4621, 0.3587, 0.4621, 0.3587, 0.4623, 0.3587, 0.4636, 0.3587, 0.4636, 0.3587, 0.5795, 0.3582, 0.5795, 0.3582, 0.5795, 0.3587, 0.5794, 0.3587, 0.5794, 0.3587, 0.5795, 0.3587, 0.5781, 0.3587, 0.5781, 0.3587, 0.4594, 0.3593, 0.4594, 0.3593, 0.4594, 0.3599, 0.4594, 0.3599, 0.4594, 0.3599, 0.4594, 0.3599, 0.4608, 0.3599, 0.4608, 0.3599, 0.5823, 0.3593, 0.5823, 0.3593, 0.5823, 0.3599, 0.5823, 0.3599, 0.5823, 0.3599, 0.5823, 0.3599, 0.5809, 0.3599, 0.5809, 0.3599, 0.5781, 0.3493, 0.5781, 0.3493, 0.5795, 0.3493, 0.5794, 0.3493, 0.5794, 0.3493, 0.5795, 0.3493, 0.5795, 0.3499, 0.5795, 0.3499, 0.4636, 0.3493, 0.4636, 0.3493, 0.4623, 0.3493, 0.4621, 0.3493, 0.4621, 0.3493, 0.4623, 0.3493, 0.4621, 0.3499, 0.4621, 0.3499, 0.4621, 0.3499, 0.4621, 0.3582, 0.4621, 0.3582, 0.4621, 0.3499, 0.4621, 0.3499, 0.4621, 0.3582, 0.4594, 0.3593, 0.4594, 0.3487, 0.5761, 0.4925, 0.5833, 0.4925, 0.5881, 0.4943, 0.5833, 0.4925, 0.5862, 0.4925, 0.5881, 0.4943, 0.4554, 0.4861, 0.4554, 0.4906, 0.4543, 0.4935, 0.4554, 0.4906, 0.4554, 0.4925, 0.4543, 0.4935, 0.5862, 0.3854, 0.5862, 0.3809, 0.5881, 0.3772, 0.5862, 0.3809, 0.5862, 0.379, 0.5881, 0.3772, 0.4656, 0.379, 0.4584, 0.379, 0.4543, 0.3779, 0.4584, 0.379, 0.4554, 0.379, 0.4543, 0.3779, 0.5761, 0.4925, 0.5761, 0.4925, 0.5853, 0.4918, 0.5862, 0.4925, 0.5862, 0.4925, 0.5853, 0.4918, 0.5862, 0.4861, 0.5862, 0.4861, 0.5761, 0.379, 0.5761, 0.379, 0.5862, 0.379, 0.5853, 0.3796, 0.5853, 0.3796, 0.5862, 0.379, 0.5862, 0.3854, 0.5862, 0.3854, 0.4554, 0.4861, 0.4554, 0.4861, 0.4564, 0.4918, 0.4554, 0.4925, 0.4554, 0.4925, 0.4564, 0.4918, 0.4656, 0.4925, 0.4656, 0.4925, 0.4554, 0.3854, 0.4554, 0.3854, 0.4554, 0.379, 0.4564, 0.3796, 0.4564, 0.3796, 0.4554, 0.379, 0.4656, 0.379, 0.4656, 0.379, 0.5761, 0.4925, 0.4656, 0.4925, 0.4656, 0.4925, 0.5761, 0.4925, 0.448, 0.8785, 0.561, 0.8785, 0.561, 0.9134, 0.448, 0.9134, 0.448, 0.75, 0.561, 0.75, 0.561, 0.8785, 0.448, 0.8785, 0.4591, 0.5257, 0.5716, 0.5389, 0.5657, 0.5472, 0.4669, 0.5357, 0.452, 0.7004, 0.5441, 0.7111, 0.546, 0.7158, 0.4472, 0.7043, 0.5894, 0.5545, 0.5628, 0.5514, 0.5657, 0.5472, 0.5943, 0.5506, 0.5823, 0.7292, 0.5498, 0.7253, 0.546, 0.7158, 0.5746, 0.7192, 0.5707, 0.7142, 0.5441, 0.7111, 0.5628, 0.5514, 0.5894, 0.5545, 0.4473, 0.5109, 0.5619, 0.5109, 0.5619, 0.5109, 0.4473, 0.5109, 0.595, 0.5109, 0.5619, 0.5109, 0.561, 0.5, 0.5936, 0.5, 0.5823, 0.5137, 0.5536, 0.5137, 0.5619, 0.5109, 0.595, 0.5109, 0.4591, 0.5257, 0.4591, 0.5257, 0.5716, 0.5389, 0.5716, 0.5389, 0.4373, 0.7122, 0.5498, 0.7253, 0.5498, 0.7253, 0.4373, 0.7122, 0.4543, 0.7363, 0.5536, 0.7363, 0.5619, 0.7391, 0.4473, 0.7391, 0.595, 0.7391, 0.5619, 0.7391, 0.5619, 0.7391, 0.595, 0.7391, 0.4473, 0.7391, 0.5619, 0.7391, 0.561, 0.75, 0.448, 0.75, 0.448, 0.9134, 0.561, 0.9134, 0.561, 1.0, 0.448, 1.0, 0.4543, 0.4935, 0.4656, 0.4925, 0.5761, 0.4925, 0.561, 0.5, 0.448, 0.5])
me_cube_005.update()
me_cube_001 = bpy.data.meshes.new('Cube.001')
me_cube_001.from_pydata([(-0.8427, 1.0, -0.6216), (0.8427, 1.0, -0.6216), (0.8427, 1.0, -0.4533), (-0.8427, 1.0, -0.4533), (-0.8427, 1.024, -0.5929), (0.8427, 1.024, -0.5929), (-0.8427, 1.024, -0.463), (0.8427, 1.024, -0.463)], [], [(0, 1, 2, 3), (4, 6, 7, 5), (2, 1, 5, 7), (1, 0, 4, 5), (3, 2, 7, 6), (0, 3, 6, 4)])
me_cube_001.polygons.foreach_set('use_smooth', [True] * 6)
_uv = me_cube_001.uv_layers.new(name='UVMap')
_uv.uv.foreach_set('vector', [0.4064, 0.25, 0.4064, 0.5, 0.448, 0.5, 0.448, 0.25, 0.4064, 0.25, 0.448, 0.25, 0.448, 0.5, 0.4064, 0.5, 0.448, 0.5, 0.4064, 0.5, 0.4064, 0.5, 0.448, 0.5, 0.4064, 0.5, 0.4064, 0.25, 0.4064, 0.25, 0.4064, 0.5, 0.448, 0.25, 0.448, 0.5, 0.448, 0.5, 0.448, 0.25, 0.4064, 0.25, 0.448, 0.25, 0.448, 0.25, 0.4064, 0.25])
me_cube_001.update()
me_cube_002 = bpy.data.meshes.new('Cube.002')
me_cube_002.from_pydata([(-0.7663, 0.8199, 0.9451), (-0.7663, 0.9451, 0.8199), (0.04984, 0.8199, 0.9451), (0.04984, 0.9451, 0.8199), (-0.7663, 0.9706, 0.8454), (-0.7663, 0.8454, 0.9706), (0.04984, 0.8454, 0.9706), (0.04984, 0.9706, 0.8454)], [], [(0, 1, 3, 2), (5, 6, 7, 4), (2, 3, 7, 6), (1, 0, 5, 4), (3, 1, 4, 7), (0, 2, 6, 5)])
me_cube_002.polygons.foreach_set('use_smooth', [True] * 6)
_uv = me_cube_002.uv_layers.new(name='UVMap')
_uv.uv.foreach_set('vector', [0.625, 0.25, 0.5936, 0.25, 0.5936, 0.5, 0.625, 0.5, 0.625, 0.25, 0.625, 0.5, 0.5936, 0.5, 0.5936, 0.25, 0.625, 0.5, 0.5936, 0.5, 0.5936, 0.5, 0.625, 0.5, 0.5936, 0.25, 0.625, 0.25, 0.625, 0.25, 0.5936, 0.25, 0.5936, 0.5, 0.5936, 0.25, 0.5936, 0.25, 0.5936, 0.5, 0.625, 0.25, 0.625, 0.5, 0.625, 0.5, 0.625, 0.25])
me_cube_002.update()
me_circle_002 = bpy.data.meshes.new('Circle.002')
me_circle_002.from_pydata([(-4.051e-08, 0.006875, -0.0009329), (-0.01121, -0.0034, 0.01941), (-0.02242, -0.0034, -2.98e-08), (-0.01121, -0.0034, -0.01941), (0.01121, -0.0034, -0.01941), (0.02242, -0.0034, -2.98e-08), (0.01121, -0.0034, 0.01941), (0.006902, 0.004933, 0.01124), (0.0138, 0.004933, -0.0007185), (0.006902, 0.004933, -0.01267), (-0.006902, 0.004933, -0.01267), (-0.006902, 0.004933, 0.01124), (-0.0138, 0.004933, -0.0007185), (-0.009701, 0.001316, 0.0168), (-0.0194, 0.001316, -2.98e-08), (-0.009701, 0.001316, -0.0168), (0.009701, 0.001316, -0.0168), (0.0194, 0.001316, -2.98e-08), (0.009701, 0.001316, 0.0168)], [], [(1, 6, 18, 13), (2, 1, 13, 14), (4, 3, 15, 16), (6, 5, 17, 18), (3, 2, 14, 15), (0, 9, 10), (11, 7, 0), (13, 18, 7, 11), (14, 13, 11, 12), (16, 15, 10, 9), (17, 16, 9, 8), (18, 17, 8, 7), (15, 14, 12, 10), (5, 4, 16, 17), (12, 11, 0), (8, 9, 0), (7, 8, 0), (10, 12, 0)])
me_circle_002.polygons.foreach_set('use_smooth', [True] * 18)
_uv = me_circle_002.uv_layers.new(name='UVMap')
_uv.uv.foreach_set('vector', [0.0, 0.0, 0.0, 0.0, 0.0, 0.0, 0.0, 0.0, 0.0, 0.0, 0.0, 0.0, 0.0, 0.0, 0.0, 0.0, 0.0, 0.0, 0.0, 0.0, 0.0, 0.0, 0.0, 0.0, 0.0, 0.0, 0.0, 0.0, 0.0, 0.0, 0.0, 0.0, 0.0, 0.0, 0.0, 0.0, 0.0, 0.0, 0.0, 0.0, 0.0, 0.0, 0.0, 0.0, 0.0, 0.0, 0.0, 0.0, 0.0, 0.0, 0.0, 0.0, 0.0, 0.0, 0.0, 0.0, 0.0, 0.0, 0.0, 0.0, 0.0, 0.0, 0.0, 0.0, 0.0, 0.0, 0.0, 0.0, 0.0, 0.0, 0.0, 0.0, 0.0, 0.0, 0.0, 0.0, 0.0, 0.0, 0.0, 0.0, 0.0, 0.0, 0.0, 0.0, 0.0, 0.0, 0.0, 0.0, 0.0, 0.0, 0.0, 0.0, 0.0, 0.0, 0.0, 0.0, 0.0, 0.0, 0.0, 0.0, 0.0, 0.0, 0.0, 0.0, 0.0, 0.0, 0.0, 0.0, 0.0, 0.0, 0.0, 0.0, 0.0, 0.0, 0.0, 0.0, 0.0, 0.0, 0.0, 0.0, 0.0, 0.0, 0.0, 0.0, 0.0, 0.0, 0.0, 0.0, 0.0, 0.0, 0.0, 0.0])
me_circle_002.update()

# ---- objects
ob_circle = bpy.data.objects.new('Circle', me_circle)
ob_circle_001 = bpy.data.objects.new('Circle.001', me_circle_001)
ob_cube_002 = bpy.data.objects.new('Cube.002', me_cube_003)
ob_cube = bpy.data.objects.new('Cube', me_cube_005)
ob_cube_001 = bpy.data.objects.new('Cube.001', me_cube_001)
ob_cube_003 = bpy.data.objects.new('Cube.003', me_cube_002)
ob_circle_002 = bpy.data.objects.new('Circle.002', me_circle_002)

# ---- transforms, parenting, visibility, modifiers, constraints
ob_circle.location = (-1.043, -0.9627, 0.5142)
ob_circle.rotation_euler = (1.571, 0.0, 0.0)
ob_circle.scale = (0.2684, 0.2684, 0.2684)
_m = ob_circle.modifiers.new('Mirror', 'MIRROR')
_m.use_axis = (False, True, False)
_m.mirror_object = ob_cube
_m = ob_circle.modifiers.new('Smooth by Angle', 'NODES')
_m.node_group = ng_smooth_by_angle
_m.use_pin_to_last = True
_m.show_group_selector = False
ob_circle_001.location = (0.0, 0.0, -1.825)
ob_circle_001.rotation_euler = (1.571, -0.0, 0.0)
ob_circle_001.scale = (0.6551, 0.6551, 0.9064)
_m = ob_circle_001.modifiers.new('Mirror', 'MIRROR')
_m.use_axis = (False, False, True)
_m.use_clip = True
_m = ob_circle_001.modifiers.new('Smooth by Angle', 'NODES')
_m.node_group = ng_smooth_by_angle
_m.use_pin_to_last = True
_m.show_group_selector = False
ob_cube_002.location = (-1.037, -0.4208, 0.1414)
_m = ob_cube_002.modifiers.new('Mirror', 'MIRROR')
_m.use_axis = (False, True, False)
_m.mirror_object = ob_cube
_m = ob_cube_002.modifiers.new('Smooth by Angle', 'NODES')
_m.node_group = ng_smooth_by_angle
_m.use_pin_to_last = True
_m.show_group_selector = False
ob_cube.location = (0.0, 0.0, 0.0)
_m = ob_cube.modifiers.new('Smooth by Angle', 'NODES')
_m.node_group = ng_smooth_by_angle
_m.use_pin_to_last = True
_m.show_group_selector = False
ob_cube_001.location = (0.0, 0.0, 0.0)
_m = ob_cube_001.modifiers.new('Mirror', 'MIRROR')
_m.use_axis = (False, True, False)
_m.mirror_object = ob_cube
_m = ob_cube_001.modifiers.new('Smooth by Angle', 'NODES')
_m.node_group = ng_smooth_by_angle
_m.use_pin_to_last = True
_m.show_group_selector = False
ob_cube_003.location = (0.0, 0.0, 0.0)
_m = ob_cube_003.modifiers.new('Smooth by Angle', 'NODES')
_m.node_group = ng_smooth_by_angle
_m.use_pin_to_last = True
_m.show_group_selector = False
ob_circle_002.location = (0.8897, 0.9522, 0.5195)
_m = ob_circle_002.modifiers.new('Array', 'ARRAY')
_m.count = 10
_m.relative_offset_displace = (-2.0, 0.0, 0.0)
_m = ob_circle_002.modifiers.new('Array.001', 'ARRAY')
_m.count = 8
_m.relative_offset_displace = (0.0, 0.0, -2.0)
_m = ob_circle_002.modifiers.new('Smooth by Angle', 'NODES')
_m.node_group = ng_smooth_by_angle
_m.use_pin_to_last = True
_m.show_group_selector = False

# ---- collection membership
col_collection.objects.link(ob_circle)
col_collection.objects.link(ob_circle_001)
col_collection.objects.link(ob_cube_002)
col_collection.objects.link(ob_cube)
col_collection.objects.link(ob_cube_001)
col_collection.objects.link(ob_cube_003)
col_collection.objects.link(ob_circle_002)

# ---- scene / render settings (as saved in the file)
scene.frame_start = 1; scene.frame_end = 250; scene.frame_set(1)
scene.render.engine = 'BLENDER_EEVEE_NEXT'
scene.eevee.taa_render_samples = 32
scene.eevee.use_taa_reprojection = False
bpy.context.view_layer.update()

# ---- added for rendering (the .blend has no active camera and no usable light): camera, sun
cam_auto = bpy.data.cameras.new('AutoCamera')
cam_auto.lens = 50.0
cam_auto.sensor_width = 36.0
cam_auto.clip_end = 1000.0
ob_auto_camera = bpy.data.objects.new('AutoCamera', cam_auto)
scene.collection.objects.link(ob_auto_camera)
ob_auto_camera.location = (5.83638, -6.84116, 4.5511)
ob_auto_camera.rotation_euler = (1.09748, -7.21219e-08, 0.694738)
scene.camera = ob_auto_camera
light_auto_sun = bpy.data.lights.new('AutoSun', 'SUN')
light_auto_sun.energy = 3.0
light_auto_sun.angle = 0.0523599
ob_auto_sun = bpy.data.objects.new('AutoSun', light_auto_sun)
scene.collection.objects.link(ob_auto_sun)
ob_auto_sun.rotation_euler = (0.872665, 0.174533, 0.523599)
bpy.context.view_layer.update()
